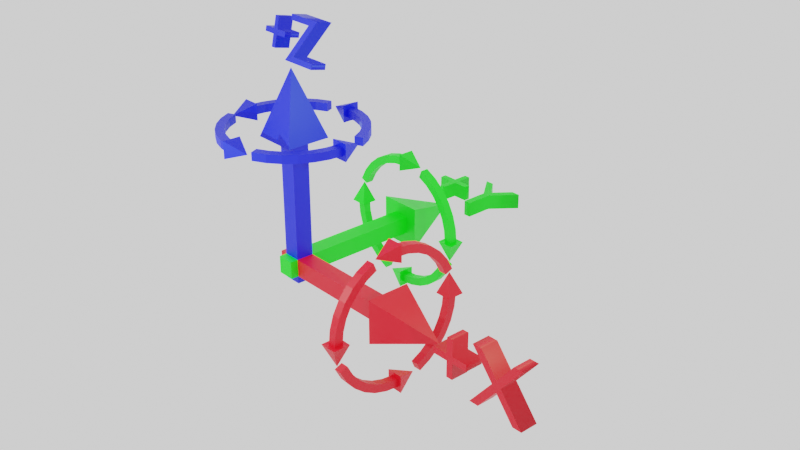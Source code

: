 # Source: blndrCoordTool.blend  (saved by Blender 3.0.42; exported with 4.5.12 LTS)
import bpy
from mathutils import Matrix  # noqa: F401  (used for matrix-valued properties, if any)

bpy.ops.wm.read_factory_settings(use_empty=True)
scene = bpy.context.scene
scene.name = 'Scene'

# ---- collections
col_collection = bpy.data.collections.new('Collection'); scene.collection.children.link(col_collection)

# ---- materials (node trees are filled in below, after node groups)
mat_zaxis = bpy.data.materials.new('zAxis')
mat_zaxis.use_transparent_shadow = False
mat_yaxis = bpy.data.materials.new('yAxis')
mat_yaxis.use_transparent_shadow = False
mat_xaxis = bpy.data.materials.new('xAxis')
mat_xaxis.use_transparent_shadow = False

# ---- material node trees
mat_zaxis.use_nodes = True; mat_zaxis.node_tree.nodes.clear()
_N = mat_zaxis.node_tree.nodes; _L = mat_zaxis.node_tree.links
n0 = _N.new('ShaderNodeBsdfPrincipled'); n0.name = 'Principled BSDF'; n0.location = (10, 300)
n0.distribution = 'GGX'
n0.subsurface_method = 'RANDOM_WALK_SKIN'
n0.inputs[0].default_value = (0.0, 0.006088, 0.8, 1.0)
n0.inputs[3].default_value = 1.45
n0.inputs[27].default_value = (0.0, 0.0, 0.0, 1.0)
n0.inputs[28].default_value = 1.0
n1 = _N.new('ShaderNodeOutputMaterial'); n1.name = 'Material Output'; n1.location = (300, 300)
_L.new(n0.outputs[0], n1.inputs[0])
n1.is_active_output = True
mat_yaxis.use_nodes = True; mat_yaxis.node_tree.nodes.clear()
_N = mat_yaxis.node_tree.nodes; _L = mat_yaxis.node_tree.links
n0 = _N.new('ShaderNodeBsdfPrincipled'); n0.name = 'Principled BSDF'; n0.location = (10, 300)
n0.distribution = 'GGX'
n0.subsurface_method = 'RANDOM_WALK_SKIN'
n0.inputs[0].default_value = (0.0, 0.8, 0.001931, 1.0)
n0.inputs[3].default_value = 1.45
n0.inputs[27].default_value = (0.0, 0.0, 0.0, 1.0)
n0.inputs[28].default_value = 1.0
n1 = _N.new('ShaderNodeOutputMaterial'); n1.name = 'Material Output'; n1.location = (300, 300)
_L.new(n0.outputs[0], n1.inputs[0])
n1.is_active_output = True
mat_xaxis.use_nodes = True; mat_xaxis.node_tree.nodes.clear()
_N = mat_xaxis.node_tree.nodes; _L = mat_xaxis.node_tree.links
n0 = _N.new('ShaderNodeBsdfPrincipled'); n0.name = 'Principled BSDF'; n0.location = (10, 300)
n0.distribution = 'GGX'
n0.subsurface_method = 'RANDOM_WALK_SKIN'
n0.inputs[0].default_value = (0.8, 0.0, 0.01107, 1.0)
n0.inputs[3].default_value = 1.45
n0.inputs[27].default_value = (0.0, 0.0, 0.0, 1.0)
n0.inputs[28].default_value = 1.0
n1 = _N.new('ShaderNodeOutputMaterial'); n1.name = 'Material Output'; n1.location = (300, 300)
_L.new(n0.outputs[0], n1.inputs[0])
n1.is_active_output = True

# ---- world
world_world = bpy.data.worlds.new('World'); scene.world = world_world
world_world.use_nodes = True; world_world.node_tree.nodes.clear()
_N = world_world.node_tree.nodes; _L = world_world.node_tree.links
n0 = _N.new('ShaderNodeOutputWorld'); n0.name = 'World Output'; n0.location = (300, 300)
n1 = _N.new('ShaderNodeBackground'); n1.name = 'Background'; n1.location = (10, 300)
n1.inputs[0].default_value = (0.05088, 0.05088, 0.05088, 1.0)
n2 = _N.new('ShaderNodeBackground'); n2.name = 'Background.001'; n2.location = (110, 300)
n2.inputs[0].default_value = (1.0, 1.0, 1.0, 0.0)
_L.new(n2.outputs[0], n0.inputs[0])
n0.is_active_output = True
world_world.color = (0.05088, 0.05088, 0.05088)
world_world.use_sun_shadow = False
world_world.sun_shadow_jitter_overblur = 0.0

# ---- cameras
cam_camera = bpy.data.cameras.new('Camera')
cam_camera.clip_end = 100.0
cam_camera.ortho_scale = 7.314

# ---- lights
light_light = bpy.data.lights.new('Light', 'POINT')
light_light.color = (0.4969, 1.0, 0.5444)
light_light.transmission_factor = 0.0
light_light.energy = 3000.0
light_light.shadow_soft_size = 0.1
light_light.shadow_maximum_resolution = 0.006
light_light.use_absolute_resolution = True
light_light_001 = bpy.data.lights.new('Light.001', 'POINT')
light_light_001.color = (0.6884, 1.0, 0.9143)
light_light_001.transmission_factor = 0.0
light_light_001.energy = 6000.0
light_light_001.shadow_soft_size = 0.1
light_light_001.shadow_maximum_resolution = 0.006
light_light_001.use_absolute_resolution = True
light_light_002 = bpy.data.lights.new('Light.002', 'POINT')
light_light_002.color = (0.6884, 1.0, 0.9143)
light_light_002.transmission_factor = 0.0
light_light_002.energy = 6000.0
light_light_002.shadow_soft_size = 0.1
light_light_002.shadow_maximum_resolution = 0.006
light_light_002.use_absolute_resolution = True
light_light_003 = bpy.data.lights.new('Light.003', 'POINT')
light_light_003.color = (0.4969, 1.0, 0.5444)
light_light_003.transmission_factor = 0.0
light_light_003.energy = 3000.0
light_light_003.shadow_soft_size = 0.1
light_light_003.shadow_maximum_resolution = 0.006
light_light_003.use_absolute_resolution = True

# ---- meshes
me_cube = bpy.data.meshes.new('Cube')
me_cube.from_pydata([(0.5, 0.5, 1.0), (0.5, 0.5, -1.0), (0.5, -0.5, 1.0), (0.5, -0.5, -1.0), (-0.5, 0.5, 1.0), (-0.5, 0.5, -1.0), (-0.5, -0.5, 1.0), (-0.5, -0.5, -1.0), (0.5, -0.5, 7.721), (-0.5, -0.5, 7.721), (0.5, 0.5, 7.721), (-0.5, 0.5, 7.721), (1.248, -1.248, 7.721), (-1.248, -1.248, 7.721), (1.248, 1.248, 7.721), (-1.248, 1.248, 7.721), (0.0, 0.0, 11.68)], [], [(2, 0, 10, 8), (3, 2, 6, 7), (7, 6, 4, 5), (5, 1, 3, 7), (1, 0, 2, 3), (5, 4, 0, 1), (9, 8, 12, 13), (0, 4, 11, 10), (6, 2, 8, 9), (4, 6, 9, 11), (14, 15, 16), (10, 11, 15, 14), (8, 10, 14, 12), (11, 9, 13, 15), (12, 14, 16), (15, 13, 16), (13, 12, 16)])
_uv = me_cube.uv_layers.new(name='UVMap')
_uv.uv.foreach_set('vector', [0.625, 0.75, 0.625, 0.5, 0.625, 0.5, 0.625, 0.75, 0.375, 0.75, 0.625, 0.75, 0.625, 1.0, 0.375, 1.0, 0.375, 0.0, 0.625, 0.0, 0.625, 0.25, 0.375, 0.25, 0.125, 0.5, 0.375, 0.5, 0.375, 0.75, 0.125, 0.75, 0.375, 0.5, 0.625, 0.5, 0.625, 0.75, 0.375, 0.75, 0.375, 0.25, 0.625, 0.25, 0.625, 0.5, 0.375, 0.5, 0.625, 1.0, 0.625, 0.75, 0.625, 0.75, 0.625, 1.0, 0.625, 0.5, 0.625, 0.25, 0.625, 0.25, 0.625, 0.5, 0.625, 1.0, 0.625, 0.75, 0.625, 0.75, 0.625, 1.0, 0.625, 0.25, 0.625, 0.0, 0.625, 0.0, 0.625, 0.25, 0.625, 0.5, 0.625, 0.25, 0.625, 0.5, 0.625, 0.5, 0.625, 0.25, 0.625, 0.25, 0.625, 0.5, 0.625, 0.75, 0.625, 0.5, 0.625, 0.5, 0.625, 0.75, 0.625, 0.25, 0.625, 0.0, 0.625, 0.0, 0.625, 0.25, 0.625, 0.75, 0.625, 0.5, 0.625, 0.75, 0.625, 0.25, 0.625, 0.0, 0.625, 0.25, 0.625, 1.0, 0.625, 0.75, 0.625, 1.0])
me_cube.materials.append(mat_zaxis)
me_cube.use_remesh_preserve_volume = False
me_cube.use_remesh_preserve_attributes = False
me_cube.use_mirror_vertex_groups = False
me_cube.update()
me_cube_001 = bpy.data.meshes.new('Cube.001')
me_cube_001.from_pydata([(0.5, 0.5, 1.0), (0.5, 0.5, -1.0), (0.5, -0.5, 1.0), (0.5, -0.5, -1.0), (-0.5, 0.5, 1.0), (-0.5, 0.5, -1.0), (-0.5, -0.5, 1.0), (-0.5, -0.5, -1.0), (0.5, -0.5, 7.721), (-0.5, -0.5, 7.721), (0.5, 0.5, 7.721), (-0.5, 0.5, 7.721), (1.248, -1.248, 7.721), (-1.248, -1.248, 7.721), (1.248, 1.248, 7.721), (-1.248, 1.248, 7.721), (0.0, -1.556e-07, 11.68)], [], [(2, 0, 10, 8), (3, 2, 6, 7), (7, 6, 4, 5), (5, 1, 3, 7), (1, 0, 2, 3), (5, 4, 0, 1), (9, 8, 12, 13), (0, 4, 11, 10), (6, 2, 8, 9), (4, 6, 9, 11), (14, 15, 16), (10, 11, 15, 14), (8, 10, 14, 12), (11, 9, 13, 15), (12, 14, 16), (15, 13, 16), (13, 12, 16)])
_uv = me_cube_001.uv_layers.new(name='UVMap')
_uv.uv.foreach_set('vector', [0.625, 0.75, 0.625, 0.5, 0.625, 0.5, 0.625, 0.75, 0.375, 0.75, 0.625, 0.75, 0.625, 1.0, 0.375, 1.0, 0.375, 0.0, 0.625, 0.0, 0.625, 0.25, 0.375, 0.25, 0.125, 0.5, 0.375, 0.5, 0.375, 0.75, 0.125, 0.75, 0.375, 0.5, 0.625, 0.5, 0.625, 0.75, 0.375, 0.75, 0.375, 0.25, 0.625, 0.25, 0.625, 0.5, 0.375, 0.5, 0.625, 1.0, 0.625, 0.75, 0.625, 0.75, 0.625, 1.0, 0.625, 0.5, 0.625, 0.25, 0.625, 0.25, 0.625, 0.5, 0.625, 1.0, 0.625, 0.75, 0.625, 0.75, 0.625, 1.0, 0.625, 0.25, 0.625, 0.0, 0.625, 0.0, 0.625, 0.25, 0.625, 0.5, 0.625, 0.25, 0.625, 0.5, 0.625, 0.5, 0.625, 0.25, 0.625, 0.25, 0.625, 0.5, 0.625, 0.75, 0.625, 0.5, 0.625, 0.5, 0.625, 0.75, 0.625, 0.25, 0.625, 0.0, 0.625, 0.0, 0.625, 0.25, 0.625, 0.75, 0.625, 0.5, 0.625, 0.75, 0.625, 0.25, 0.625, 0.0, 0.625, 0.25, 0.625, 1.0, 0.625, 0.75, 0.625, 1.0])
me_cube_001.materials.append(mat_yaxis)
me_cube_001.use_remesh_preserve_volume = False
me_cube_001.use_remesh_preserve_attributes = False
me_cube_001.use_mirror_vertex_groups = False
me_cube_001.update()
me_cube_002 = bpy.data.meshes.new('Cube.002')
me_cube_002.from_pydata([(0.5, 0.5, 1.0), (0.5, 0.5, -1.0), (0.5, -0.5, 1.0), (0.5, -0.5, -1.0), (-0.5, 0.5, 1.0), (-0.5, 0.5, -1.0), (-0.5, -0.5, 1.0), (-0.5, -0.5, -1.0), (0.5, -0.5, 7.721), (-0.5, -0.5, 7.721), (0.5, 0.5, 7.721), (-0.5, 0.5, 7.721), (1.248, -1.248, 7.721), (-1.248, -1.248, 7.721), (1.248, 1.248, 7.721), (-1.248, 1.248, 7.721), (-1.627e-07, -1.556e-07, 11.68)], [], [(2, 0, 10, 8), (3, 2, 6, 7), (7, 6, 4, 5), (5, 1, 3, 7), (1, 0, 2, 3), (5, 4, 0, 1), (9, 8, 12, 13), (0, 4, 11, 10), (6, 2, 8, 9), (4, 6, 9, 11), (14, 15, 16), (10, 11, 15, 14), (8, 10, 14, 12), (11, 9, 13, 15), (12, 14, 16), (15, 13, 16), (13, 12, 16)])
_uv = me_cube_002.uv_layers.new(name='UVMap')
_uv.uv.foreach_set('vector', [0.3881, 0.2732, 0.3881, 0.1822, 0.9998, 0.1822, 0.9998, 0.2732, 0.3881, 0.3646, 0.5701, 0.3646, 0.5701, 0.4556, 0.3881, 0.4556, 0.3881, 0.4556, 0.5701, 0.4556, 0.5701, 0.5466, 0.3881, 0.5466, 0.5704, 0.592, 0.6614, 0.592, 0.6614, 0.683, 0.5704, 0.683, 0.3881, 0.6376, 0.5701, 0.6376, 0.5701, 0.7286, 0.3881, 0.7286, 0.3881, 0.5466, 0.5701, 0.5466, 0.5701, 0.6376, 0.3881, 0.6376, 0.6385, 0.4326, 0.6385, 0.5236, 0.5704, 0.5917, 0.5704, 0.3646, 0.3881, 0.1822, 0.3881, 0.09118, 0.9998, 0.09118, 0.9998, 0.1822, 0.3881, 0.3642, 0.3881, 0.2732, 0.9998, 0.2732, 0.9998, 0.3642, 0.3881, 0.09118, 0.3881, 0.0001556, 0.9998, 0.0001561, 0.9998, 0.09118, 0.02498, 0.2402, 0.1703, 0.06559, 0.3877, 0.3943, 0.7295, 0.5236, 0.7295, 0.4326, 0.7975, 0.3646, 0.7975, 0.5917, 0.6385, 0.5236, 0.7295, 0.5236, 0.7975, 0.5917, 0.5704, 0.5917, 0.7295, 0.4326, 0.6385, 0.4326, 0.5704, 0.3646, 0.7975, 0.3646, 0.0001556, 0.4659, 0.02498, 0.2402, 0.3877, 0.3943, 0.1703, 0.06559, 0.3877, 0.0001556, 0.3877, 0.3943, 0.104, 0.6679, 0.0001556, 0.4659, 0.3877, 0.3943])
me_cube_002.materials.append(mat_xaxis)
me_cube_002.use_remesh_preserve_volume = False
me_cube_002.use_remesh_preserve_attributes = False
me_cube_002.use_mirror_vertex_groups = False
me_cube_002.update()
me_text = bpy.data.meshes.new('Text')
me_text.from_pydata([(1.29, 0.0, 0.11), (1.172, 0.0, 0.11), (0.94, 0.282, 0.11), (0.705, 0.0, 0.11), (0.586, 0.0, 0.11), (0.88, 0.353, 0.11), (0.607, 0.682, 0.11), (0.726, 0.682, 0.11), (0.94, 0.422, 0.11), (1.153, 0.682, 0.11), (1.271, 0.682, 0.11), (0.999, 0.353, 0.11), (0.333, 0.394, 0.11), (0.528, 0.394, 0.11), (0.528, 0.312, 0.11), (0.333, 0.312, 0.11), (0.333, 0.117, 0.11), (0.251, 0.117, 0.11), (0.251, 0.312, 0.11), (0.056, 0.312, 0.11), (0.056, 0.394, 0.11), (0.251, 0.394, 0.11), (0.251, 0.589, 0.11), (0.333, 0.589, 0.11), (1.29, 0.0, -0.11), (1.172, 0.0, -0.11), (0.94, 0.282, -0.11), (0.705, 0.0, -0.11), (0.586, 0.0, -0.11), (0.88, 0.353, -0.11), (0.607, 0.682, -0.11), (0.726, 0.682, -0.11), (0.94, 0.422, -0.11), (1.153, 0.682, -0.11), (1.271, 0.682, -0.11), (0.999, 0.353, -0.11), (0.333, 0.394, -0.11), (0.528, 0.394, -0.11), (0.528, 0.312, -0.11), (0.333, 0.312, -0.11), (0.333, 0.117, -0.11), (0.251, 0.117, -0.11), (0.251, 0.312, -0.11), (0.056, 0.312, -0.11), (0.056, 0.394, -0.11), (0.251, 0.394, -0.11), (0.251, 0.589, -0.11), (0.333, 0.589, -0.11), (0.333, 0.394, -0.11), (0.333, 0.394, 0.11), (0.528, 0.394, -0.11), (0.528, 0.394, 0.11), (0.528, 0.312, -0.11), (0.528, 0.312, 0.11), (0.333, 0.312, -0.11), (0.333, 0.312, 0.11), (0.333, 0.117, -0.11), (0.333, 0.117, 0.11), (0.251, 0.117, -0.11), (0.251, 0.117, 0.11), (0.251, 0.312, -0.11), (0.251, 0.312, 0.11), (0.056, 0.312, -0.11), (0.056, 0.312, 0.11), (0.056, 0.394, -0.11), (0.056, 0.394, 0.11), (0.251, 0.394, -0.11), (0.251, 0.394, 0.11), (0.251, 0.589, -0.11), (0.251, 0.589, 0.11), (0.333, 0.589, -0.11), (0.333, 0.589, 0.11), (1.29, 0.0, -0.11), (1.29, 0.0, 0.11), (1.172, 0.0, -0.11), (1.172, 0.0, 0.11), (0.94, 0.282, -0.11), (0.94, 0.282, 0.11), (0.705, 0.0, -0.11), (0.705, 0.0, 0.11), (0.586, 0.0, -0.11), (0.586, 0.0, 0.11), (0.88, 0.353, -0.11), (0.88, 0.353, 0.11), (0.607, 0.682, -0.11), (0.607, 0.682, 0.11), (0.726, 0.682, -0.11), (0.726, 0.682, 0.11), (0.94, 0.422, -0.11), (0.94, 0.422, 0.11), (1.153, 0.682, -0.11), (1.153, 0.682, 0.11), (1.271, 0.682, -0.11), (1.271, 0.682, 0.11), (0.999, 0.353, -0.11), (0.999, 0.353, 0.11)], [], [(5, 7, 6), (5, 8, 7), (8, 10, 9), (8, 11, 10), (5, 11, 8), (4, 11, 5), (4, 2, 11), (2, 0, 11), (4, 3, 2), (1, 0, 2), (21, 23, 22), (21, 12, 23), (19, 21, 20), (19, 12, 21), (19, 13, 12), (19, 14, 13), (18, 14, 19), (17, 15, 18), (15, 14, 18), (17, 16, 15), (29, 30, 31), (29, 31, 32), (32, 33, 34), (32, 34, 35), (29, 32, 35), (28, 29, 35), (28, 35, 26), (26, 35, 24), (28, 26, 27), (25, 26, 24), (45, 46, 47), (45, 47, 36), (43, 44, 45), (43, 45, 36), (43, 36, 37), (43, 37, 38), (42, 43, 38), (41, 42, 39), (39, 42, 38), (41, 39, 40), (49, 51, 50, 48), (51, 53, 52, 50), (53, 55, 54, 52), (55, 57, 56, 54), (57, 59, 58, 56), (59, 61, 60, 58), (61, 63, 62, 60), (63, 65, 64, 62), (65, 67, 66, 64), (67, 69, 68, 66), (69, 71, 70, 68), (71, 49, 48, 70), (73, 75, 74, 72), (75, 77, 76, 74), (77, 79, 78, 76), (79, 81, 80, 78), (81, 83, 82, 80), (83, 85, 84, 82), (85, 87, 86, 84), (87, 89, 88, 86), (89, 91, 90, 88), (91, 93, 92, 90), (93, 95, 94, 92), (95, 73, 72, 94)])
me_text.polygons.foreach_set('use_smooth', [0, 0, 0, 0, 0, 0, 0, 0, 0, 0, 0, 0, 0, 0, 0, 0, 0, 0, 0, 0, 0, 0, 0, 0, 0, 0, 0, 0, 0, 0, 0, 0, 0, 0, 0, 0, 0, 0, 0, 0, 1, 1, 1, 1, 1, 1, 1, 1, 1, 1, 1, 1, 1, 1, 1, 1, 1, 1, 1, 1, 1, 1, 1, 1])
_uv = me_text.uv_layers.new(name='UVMap')
_uv.uv.foreach_set('vector', [0.6598, 0.5625, 0.5076, 0.4913, 0.5076, 0.4362, 0.6598, 0.5625, 0.6278, 0.5903, 0.5076, 0.4913, 0.6278, 0.5903, 0.5076, 0.7434, 0.5076, 0.6888, 0.6278, 0.5903, 0.6598, 0.6176, 0.5076, 0.7434, 0.6598, 0.5625, 0.6598, 0.6176, 0.6278, 0.5903, 0.8231, 0.4265, 0.6598, 0.6176, 0.6598, 0.5625, 0.8231, 0.4265, 0.6926, 0.5903, 0.6598, 0.6176, 0.6926, 0.5903, 0.8231, 0.7522, 0.6598, 0.6176, 0.8231, 0.4265, 0.8231, 0.4816, 0.6926, 0.5903, 0.8231, 0.6976, 0.8231, 0.7522, 0.6926, 0.5903, 0.6022, 0.9058, 0.6833, 0.9389, 0.6593, 0.9628, 0.6022, 0.9058, 0.6262, 0.8818, 0.6833, 0.9389, 0.5212, 0.9389, 0.6022, 0.9058, 0.5452, 0.9628, 0.5212, 0.9389, 0.6262, 0.8818, 0.6022, 0.9058, 0.5212, 0.9389, 0.6833, 0.8248, 0.6262, 0.8818, 0.5212, 0.9389, 0.6593, 0.8008, 0.6833, 0.8248, 0.5896, 0.8692, 0.6593, 0.8008, 0.5212, 0.9389, 0.5076, 0.7871, 0.6242, 0.8347, 0.5896, 0.8692, 0.6242, 0.8347, 0.6593, 0.8008, 0.5896, 0.8692, 0.5076, 0.7871, 0.5421, 0.7526, 0.6242, 0.8347, 0.1635, 0.8101, 0.3157, 0.6838, 0.3157, 0.7389, 0.1635, 0.8101, 0.3157, 0.7389, 0.1954, 0.8379, 0.1954, 0.8379, 0.3157, 0.9364, 0.3157, 0.991, 0.1954, 0.8379, 0.3157, 0.991, 0.1635, 0.8652, 0.1635, 0.8101, 0.1954, 0.8379, 0.1635, 0.8652, 0.0002028, 0.6741, 0.1635, 0.8101, 0.1635, 0.8652, 0.0002028, 0.6741, 0.1635, 0.8652, 0.1307, 0.8379, 0.1307, 0.8379, 0.1635, 0.8652, 0.0001987, 0.9998, 0.0002028, 0.6741, 0.1307, 0.8379, 0.0002027, 0.7291, 0.0001987, 0.9452, 0.1307, 0.8379, 0.0001987, 0.9998, 0.4108, 0.7311, 0.4679, 0.6741, 0.4918, 0.6981, 0.4108, 0.7311, 0.4918, 0.6981, 0.4348, 0.7551, 0.3298, 0.6981, 0.3538, 0.6741, 0.4108, 0.7311, 0.3298, 0.6981, 0.4108, 0.7311, 0.4348, 0.7551, 0.3298, 0.6981, 0.4348, 0.7551, 0.4918, 0.8121, 0.3298, 0.6981, 0.4918, 0.8121, 0.4679, 0.8361, 0.3982, 0.7677, 0.3298, 0.6981, 0.4679, 0.8361, 0.3161, 0.8498, 0.3982, 0.7677, 0.4327, 0.8022, 0.4327, 0.8022, 0.3982, 0.7677, 0.4679, 0.8361, 0.3161, 0.8498, 0.4327, 0.8022, 0.3507, 0.8843, 0.661, 0.0001987, 0.8051, 0.04413, 0.7376, 0.1271, 0.6855, 0.1176, 0.8051, 0.04413, 0.8415, 0.0964, 0.7435, 0.156, 0.7376, 0.1271, 0.8415, 0.0964, 0.8415, 0.2245, 0.7177, 0.2059, 0.7435, 0.156, 0.8415, 0.2245, 0.8384, 0.3086, 0.7753, 0.2843, 0.7177, 0.2059, 0.8384, 0.3086, 0.8189, 0.3444, 0.7638, 0.296, 0.7753, 0.2843, 0.8189, 0.3444, 0.7209, 0.3912, 0.6876, 0.2598, 0.7638, 0.296, 0.7209, 0.3912, 0.6283, 0.4261, 0.6465, 0.3291, 0.6876, 0.2598, 0.6283, 0.4261, 0.5676, 0.4064, 0.6226, 0.3148, 0.6465, 0.3291, 0.5676, 0.4064, 0.5091, 0.2653, 0.65, 0.2501, 0.6226, 0.3148, 0.5091, 0.2653, 0.5076, 0.1411, 0.6153, 0.1731, 0.65, 0.2501, 0.5076, 0.1411, 0.5356, 0.08311, 0.6305, 0.1499, 0.6153, 0.1731, 0.5356, 0.08311, 0.661, 0.0001987, 0.6855, 0.1176, 0.6305, 0.1499, 0.4312, 0.2227, 0.3643, 0.1793, 0.4767, 0.1336, 0.5072, 0.1938, 0.3643, 0.1793, 0.3203, 0.08099, 0.3518, 0.0001987, 0.4767, 0.1336, 0.3203, 0.08099, 0.252, 0.08151, 0.2033, 0.02418, 0.3518, 0.0001987, 0.252, 0.08151, 0.2353, 0.1038, 0.1684, 0.06462, 0.2033, 0.02418, 0.2353, 0.1038, 0.2279, 0.359, 0.09082, 0.3057, 0.1684, 0.06462, 0.2279, 0.359, 0.1174, 0.4874, 0.0001987, 0.6087, 0.09082, 0.3057, 0.1174, 0.4874, 0.1714, 0.5127, 0.1183, 0.6737, 0.0001987, 0.6087, 0.1714, 0.5127, 0.2464, 0.4354, 0.2483, 0.6186, 0.1183, 0.6737, 0.2464, 0.4354, 0.4083, 0.5666, 0.4518, 0.655, 0.2483, 0.6186, 0.4083, 0.5666, 0.4337, 0.557, 0.5072, 0.5946, 0.4518, 0.655, 0.4337, 0.557, 0.31, 0.365, 0.4507, 0.3822, 0.5072, 0.5946, 0.31, 0.365, 0.4312, 0.2227, 0.5072, 0.1938, 0.4507, 0.3822])
me_text.materials.append(mat_xaxis)
me_text.use_remesh_fix_poles = True
me_text.use_remesh_preserve_attributes = False
me_text.update()
me_text_001 = bpy.data.meshes.new('Text.001')
me_text_001.from_pydata([(0.627, 0.682, 0.13), (1.215, 0.682, 0.13), (0.781, 0.088, 0.13), (1.215, 0.088, 0.13), (1.215, 0.0, 0.13), (0.6, 0.0, 0.13), (1.034, 0.594, 0.13), (0.627, 0.594, 0.13), (0.333, 0.394, 0.13), (0.528, 0.394, 0.13), (0.528, 0.312, 0.13), (0.333, 0.312, 0.13), (0.333, 0.117, 0.13), (0.251, 0.117, 0.13), (0.251, 0.312, 0.13), (0.056, 0.312, 0.13), (0.056, 0.394, 0.13), (0.251, 0.394, 0.13), (0.251, 0.589, 0.13), (0.333, 0.589, 0.13), (0.627, 0.682, -0.13), (1.215, 0.682, -0.13), (0.781, 0.088, -0.13), (1.215, 0.088, -0.13), (1.215, 0.0, -0.13), (0.6, 0.0, -0.13), (1.034, 0.594, -0.13), (0.627, 0.594, -0.13), (0.333, 0.394, -0.13), (0.528, 0.394, -0.13), (0.528, 0.312, -0.13), (0.333, 0.312, -0.13), (0.333, 0.117, -0.13), (0.251, 0.117, -0.13), (0.251, 0.312, -0.13), (0.056, 0.312, -0.13), (0.056, 0.394, -0.13), (0.251, 0.394, -0.13), (0.251, 0.589, -0.13), (0.333, 0.589, -0.13), (0.333, 0.394, -0.13), (0.333, 0.394, 0.13), (0.528, 0.394, -0.13), (0.528, 0.394, 0.13), (0.528, 0.312, -0.13), (0.528, 0.312, 0.13), (0.333, 0.312, -0.13), (0.333, 0.312, 0.13), (0.333, 0.117, -0.13), (0.333, 0.117, 0.13), (0.251, 0.117, -0.13), (0.251, 0.117, 0.13), (0.251, 0.312, -0.13), (0.251, 0.312, 0.13), (0.056, 0.312, -0.13), (0.056, 0.312, 0.13), (0.056, 0.394, -0.13), (0.056, 0.394, 0.13), (0.251, 0.394, -0.13), (0.251, 0.394, 0.13), (0.251, 0.589, -0.13), (0.251, 0.589, 0.13), (0.333, 0.589, -0.13), (0.333, 0.589, 0.13), (0.627, 0.682, -0.13), (0.627, 0.682, 0.13), (1.215, 0.682, -0.13), (1.215, 0.682, 0.13), (0.781, 0.088, -0.13), (0.781, 0.088, 0.13), (1.215, 0.088, -0.13), (1.215, 0.088, 0.13), (1.215, 0.0, -0.13), (1.215, 0.0, 0.13), (0.6, 0.0, -0.13), (0.6, 0.0, 0.13), (1.034, 0.594, -0.13), (1.034, 0.594, 0.13), (0.627, 0.594, -0.13), (0.627, 0.594, 0.13)], [], [(7, 1, 0), (7, 6, 1), (6, 2, 1), (5, 2, 6), (5, 3, 2), (5, 4, 3), (17, 19, 18), (17, 8, 19), (15, 17, 16), (15, 8, 17), (15, 9, 8), (15, 10, 9), (14, 10, 15), (13, 11, 14), (11, 10, 14), (13, 12, 11), (27, 20, 21), (27, 21, 26), (26, 21, 22), (25, 26, 22), (25, 22, 23), (25, 23, 24), (37, 38, 39), (37, 39, 28), (35, 36, 37), (35, 37, 28), (35, 28, 29), (35, 29, 30), (34, 35, 30), (33, 34, 31), (31, 34, 30), (33, 31, 32), (41, 43, 42, 40), (43, 45, 44, 42), (45, 47, 46, 44), (47, 49, 48, 46), (49, 51, 50, 48), (51, 53, 52, 50), (53, 55, 54, 52), (55, 57, 56, 54), (57, 59, 58, 56), (59, 61, 60, 58), (61, 63, 62, 60), (63, 41, 40, 62), (65, 67, 66, 64), (67, 69, 68, 66), (69, 71, 70, 68), (71, 73, 72, 70), (73, 75, 74, 72), (75, 77, 76, 74), (77, 79, 78, 76), (79, 65, 64, 78)])
me_text_001.polygons.foreach_set('use_smooth', [0, 0, 0, 0, 0, 0, 0, 0, 0, 0, 0, 0, 0, 0, 0, 0, 0, 0, 0, 0, 0, 0, 0, 0, 0, 0, 0, 0, 0, 0, 0, 0, 1, 1, 1, 1, 1, 1, 1, 1, 1, 1, 1, 1, 1, 1, 1, 1, 1, 1, 1, 1])
_uv = me_text_001.uv_layers.new(name='UVMap')
_uv.uv.foreach_set('vector', [1.0, 0.0, 0.1429, 0.0, 0.0, 0.0, 1.0, 0.0, 0.8571, 0.0, 0.1429, 0.0, 0.8571, 0.0, 0.2857, 0.0, 0.1429, 0.0, 0.7143, 0.0, 0.2857, 0.0, 0.8571, 0.0, 0.7143, 0.0, 0.4286, 0.0, 0.2857, 0.0, 0.7143, 0.0, 0.5714, 0.0, 0.4286, 0.0, 0.8182, 0.0, 1.0, 0.0, 0.9091, 0.0, 0.8182, 0.0, 0.0, 0.0, 1.0, 0.0, 0.6364, 0.0, 0.8182, 0.0, 0.7273, 0.0, 0.6364, 0.0, 0.0, 0.0, 0.8182, 0.0, 0.6364, 0.0, 0.09091, 0.0, 0.0, 0.0, 0.6364, 0.0, 0.1818, 0.0, 0.09091, 0.0, 0.5455, 0.0, 0.1818, 0.0, 0.6364, 0.0, 0.4545, 0.0, 0.2727, 0.0, 0.5455, 0.0, 0.2727, 0.0, 0.1818, 0.0, 0.5455, 0.0, 0.4545, 0.0, 0.3636, 0.0, 0.2727, 0.0, 1.0, 0.0, 0.0, 0.0, 0.1429, 0.0, 1.0, 0.0, 0.1429, 0.0, 0.8571, 0.0, 0.8571, 0.0, 0.1429, 0.0, 0.2857, 0.0, 0.7143, 0.0, 0.8571, 0.0, 0.2857, 0.0, 0.7143, 0.0, 0.2857, 0.0, 0.4286, 0.0, 0.7143, 0.0, 0.4286, 0.0, 0.5714, 0.0, 0.8182, 0.0, 0.9091, 0.0, 1.0, 0.0, 0.8182, 0.0, 1.0, 0.0, 0.0, 0.0, 0.6364, 0.0, 0.7273, 0.0, 0.8182, 0.0, 0.6364, 0.0, 0.8182, 0.0, 0.0, 0.0, 0.6364, 0.0, 0.0, 0.0, 0.09091, 0.0, 0.6364, 0.0, 0.09091, 0.0, 0.1818, 0.0, 0.5455, 0.0, 0.6364, 0.0, 0.1818, 0.0, 0.4545, 0.0, 0.5455, 0.0, 0.2727, 0.0, 0.2727, 0.0, 0.5455, 0.0, 0.1818, 0.0, 0.4545, 0.0, 0.2727, 0.0, 0.3636, 0.0, 0.0, 1.0, 0.08333, 1.0, 0.08333, 0.0, 0.0, 0.0, 0.08333, 1.0, 0.1667, 1.0, 0.1667, 0.0, 0.08333, 0.0, 0.1667, 1.0, 0.25, 1.0, 0.25, 0.0, 0.1667, 0.0, 0.25, 1.0, 0.3333, 1.0, 0.3333, 0.0, 0.25, 0.0, 0.3333, 1.0, 0.4167, 1.0, 0.4167, 0.0, 0.3333, 0.0, 0.4167, 1.0, 0.5, 1.0, 0.5, 0.0, 0.4167, 0.0, 0.5, 1.0, 0.5833, 1.0, 0.5833, 0.0, 0.5, 0.0, 0.5833, 1.0, 0.6667, 1.0, 0.6667, 0.0, 0.5833, 0.0, 0.6667, 1.0, 0.75, 1.0, 0.75, 0.0, 0.6667, 0.0, 0.75, 1.0, 0.8333, 1.0, 0.8333, 0.0, 0.75, 0.0, 0.8333, 1.0, 0.9167, 1.0, 0.9167, 0.0, 0.8333, 0.0, 0.9167, 1.0, 1.0, 1.0, 1.0, 0.0, 0.9167, 0.0, 0.0, 1.0, 0.125, 1.0, 0.125, 0.0, 0.0, 0.0, 0.125, 1.0, 0.25, 1.0, 0.25, 0.0, 0.125, 0.0, 0.25, 1.0, 0.375, 1.0, 0.375, 0.0, 0.25, 0.0, 0.375, 1.0, 0.5, 1.0, 0.5, 0.0, 0.375, 0.0, 0.5, 1.0, 0.625, 1.0, 0.625, 0.0, 0.5, 0.0, 0.625, 1.0, 0.75, 1.0, 0.75, 0.0, 0.625, 0.0, 0.75, 1.0, 0.875, 1.0, 0.875, 0.0, 0.75, 0.0, 0.875, 1.0, 1.0, 1.0, 1.0, 0.0, 0.875, 0.0])
me_text_001.materials.append(mat_zaxis)
me_text_001.use_remesh_fix_poles = True
me_text_001.use_remesh_preserve_attributes = False
me_text_001.update()
me_text_002 = bpy.data.meshes.new('Text.002')
me_text_002.from_pydata([(1.188, 0.682, 0.1), (0.935, 0.36, 0.1), (0.935, 0.0, 0.1), (0.837, 0.0, 0.1), (0.837, 0.361, 0.1), (0.584, 0.682, 0.1), (0.702, 0.682, 0.1), (0.885, 0.447, 0.1), (1.07, 0.682, 0.1), (0.333, 0.394, 0.1), (0.528, 0.394, 0.1), (0.528, 0.312, 0.1), (0.333, 0.312, 0.1), (0.333, 0.117, 0.1), (0.251, 0.117, 0.1), (0.251, 0.312, 0.1), (0.056, 0.312, 0.1), (0.056, 0.394, 0.1), (0.251, 0.394, 0.1), (0.251, 0.589, 0.1), (0.333, 0.589, 0.1), (1.188, 0.682, -0.1), (0.935, 0.36, -0.1), (0.935, 0.0, -0.1), (0.837, 0.0, -0.1), (0.837, 0.361, -0.1), (0.584, 0.682, -0.1), (0.702, 0.682, -0.1), (0.885, 0.447, -0.1), (1.07, 0.682, -0.1), (0.333, 0.394, -0.1), (0.528, 0.394, -0.1), (0.528, 0.312, -0.1), (0.333, 0.312, -0.1), (0.333, 0.117, -0.1), (0.251, 0.117, -0.1), (0.251, 0.312, -0.1), (0.056, 0.312, -0.1), (0.056, 0.394, -0.1), (0.251, 0.394, -0.1), (0.251, 0.589, -0.1), (0.333, 0.589, -0.1), (0.333, 0.394, -0.1), (0.333, 0.394, 0.1), (0.528, 0.394, -0.1), (0.528, 0.394, 0.1), (0.528, 0.312, -0.1), (0.528, 0.312, 0.1), (0.333, 0.312, -0.1), (0.333, 0.312, 0.1), (0.333, 0.117, -0.1), (0.333, 0.117, 0.1), (0.251, 0.117, -0.1), (0.251, 0.117, 0.1), (0.251, 0.312, -0.1), (0.251, 0.312, 0.1), (0.056, 0.312, -0.1), (0.056, 0.312, 0.1), (0.056, 0.394, -0.1), (0.056, 0.394, 0.1), (0.251, 0.394, -0.1), (0.251, 0.394, 0.1), (0.251, 0.589, -0.1), (0.251, 0.589, 0.1), (0.333, 0.589, -0.1), (0.333, 0.589, 0.1), (1.188, 0.682, -0.1), (1.188, 0.682, 0.1), (0.935, 0.36, -0.1), (0.935, 0.36, 0.1), (0.935, 0.0, -0.1), (0.935, 0.0, 0.1), (0.837, 0.0, -0.1), (0.837, 0.0, 0.1), (0.837, 0.361, -0.1), (0.837, 0.361, 0.1), (0.584, 0.682, -0.1), (0.584, 0.682, 0.1), (0.702, 0.682, -0.1), (0.702, 0.682, 0.1), (0.885, 0.447, -0.1), (0.885, 0.447, 0.1), (1.07, 0.682, -0.1), (1.07, 0.682, 0.1)], [], [(4, 6, 5), (4, 7, 6), (7, 0, 8), (7, 1, 0), (4, 1, 7), (3, 1, 4), (3, 2, 1), (18, 20, 19), (18, 9, 20), (16, 18, 17), (16, 9, 18), (16, 10, 9), (16, 11, 10), (15, 11, 16), (14, 12, 15), (12, 11, 15), (14, 13, 12), (25, 26, 27), (25, 27, 28), (28, 29, 21), (28, 21, 22), (25, 28, 22), (24, 25, 22), (24, 22, 23), (39, 40, 41), (39, 41, 30), (37, 38, 39), (37, 39, 30), (37, 30, 31), (37, 31, 32), (36, 37, 32), (35, 36, 33), (33, 36, 32), (35, 33, 34), (43, 45, 44, 42), (45, 47, 46, 44), (47, 49, 48, 46), (49, 51, 50, 48), (51, 53, 52, 50), (53, 55, 54, 52), (55, 57, 56, 54), (57, 59, 58, 56), (59, 61, 60, 58), (61, 63, 62, 60), (63, 65, 64, 62), (65, 43, 42, 64), (67, 69, 68, 66), (69, 71, 70, 68), (71, 73, 72, 70), (73, 75, 74, 72), (75, 77, 76, 74), (77, 79, 78, 76), (79, 81, 80, 78), (81, 83, 82, 80), (83, 67, 66, 82)])
me_text_002.polygons.foreach_set('use_smooth', [0, 0, 0, 0, 0, 0, 0, 0, 0, 0, 0, 0, 0, 0, 0, 0, 0, 0, 0, 0, 0, 0, 0, 0, 0, 0, 0, 0, 0, 0, 0, 0, 0, 0, 1, 1, 1, 1, 1, 1, 1, 1, 1, 1, 1, 1, 1, 1, 1, 1, 1, 1, 1, 1, 1])
_uv = me_text_002.uv_layers.new(name='UVMap')
_uv.uv.foreach_set('vector', [0.19, 0.8668, 0.3588, 0.9377, 0.3588, 0.9998, 0.19, 0.8668, 0.2353, 0.8415, 0.3588, 0.9377, 0.2353, 0.8415, 0.3588, 0.6822, 0.3588, 0.7442, 0.2353, 0.8415, 0.1895, 0.8152, 0.3588, 0.6822, 0.19, 0.8668, 0.1895, 0.8152, 0.2353, 0.8415, 0.0002061, 0.8668, 0.1895, 0.8152, 0.19, 0.8668, 0.0002061, 0.8668, 0.0002061, 0.8152, 0.1895, 0.8152, 0.8577, 0.4137, 0.9498, 0.4512, 0.9225, 0.4785, 0.8577, 0.4137, 0.8849, 0.3864, 0.9498, 0.4512, 0.7656, 0.4512, 0.8577, 0.4137, 0.7929, 0.4785, 0.7656, 0.4512, 0.8849, 0.3864, 0.8577, 0.4137, 0.7656, 0.4512, 0.9498, 0.3216, 0.8849, 0.3864, 0.7656, 0.4512, 0.9225, 0.2943, 0.9498, 0.3216, 0.8434, 0.3721, 0.9225, 0.2943, 0.7656, 0.4512, 0.7501, 0.2788, 0.8826, 0.3329, 0.8434, 0.3721, 0.8826, 0.3329, 0.9225, 0.2943, 0.8434, 0.3721, 0.7501, 0.2788, 0.7893, 0.2396, 0.8826, 0.3329, 0.5925, 0.6555, 0.7613, 0.5225, 0.7613, 0.5845, 0.5925, 0.6555, 0.7613, 0.5845, 0.6377, 0.6808, 0.6377, 0.6808, 0.7613, 0.778, 0.7613, 0.8401, 0.6377, 0.6808, 0.7613, 0.8401, 0.5919, 0.707, 0.5925, 0.6555, 0.6377, 0.6808, 0.5919, 0.707, 0.4026, 0.6555, 0.5925, 0.6555, 0.5919, 0.707, 0.4026, 0.6555, 0.5919, 0.707, 0.4026, 0.707, 0.8577, 0.06504, 0.9225, 0.0002061, 0.9498, 0.02747, 0.8577, 0.06504, 0.9498, 0.02747, 0.8849, 0.0923, 0.7656, 0.02747, 0.7929, 0.0002065, 0.8577, 0.06504, 0.7656, 0.02747, 0.8577, 0.06504, 0.8849, 0.0923, 0.7656, 0.02747, 0.8849, 0.0923, 0.9498, 0.1571, 0.7656, 0.02747, 0.9498, 0.1571, 0.9225, 0.1844, 0.8434, 0.1066, 0.7656, 0.02747, 0.9225, 0.1844, 0.7501, 0.1999, 0.8434, 0.1066, 0.8826, 0.1458, 0.8826, 0.1458, 0.8434, 0.1066, 0.9225, 0.1844, 0.7501, 0.1999, 0.8826, 0.1458, 0.7893, 0.2391, 0.5839, 0.4184, 0.6325, 0.3817, 0.7126, 0.4439, 0.6018, 0.5221, 0.6325, 0.3817, 0.6485, 0.3615, 0.7405, 0.3917, 0.7126, 0.4439, 0.6485, 0.3615, 0.611, 0.2707, 0.7497, 0.2793, 0.7405, 0.3917, 0.611, 0.2707, 0.6481, 0.1849, 0.7497, 0.1255, 0.7497, 0.2793, 0.6481, 0.1849, 0.6306, 0.1588, 0.7138, 0.07412, 0.7497, 0.1255, 0.6306, 0.1588, 0.5711, 0.1227, 0.5671, 0.0002061, 0.7138, 0.07412, 0.5711, 0.1227, 0.5139, 0.1314, 0.4237, 0.07827, 0.5671, 0.0002061, 0.5139, 0.1314, 0.5088, 0.1637, 0.4026, 0.1345, 0.4237, 0.07827, 0.5088, 0.1637, 0.5541, 0.2659, 0.4032, 0.2628, 0.4026, 0.1345, 0.5541, 0.2659, 0.519, 0.3562, 0.4211, 0.4199, 0.4032, 0.2628, 0.519, 0.3562, 0.5392, 0.3821, 0.4582, 0.4664, 0.4211, 0.4199, 0.5392, 0.3821, 0.5839, 0.4184, 0.6018, 0.5221, 0.4582, 0.4664, 0.0002061, 0.4933, 0.05604, 0.243, 0.1887, 0.3002, 0.08763, 0.4492, 0.05604, 0.243, 0.1698, 0.01545, 0.2225, 0.1432, 0.1887, 0.3002, 0.1698, 0.01545, 0.2807, 0.0002061, 0.2528, 0.1447, 0.2225, 0.1432, 0.2807, 0.0002061, 0.4022, 0.2771, 0.256, 0.3024, 0.2528, 0.1447, 0.4022, 0.2771, 0.4022, 0.5707, 0.3107, 0.5444, 0.256, 0.3024, 0.4022, 0.5707, 0.366, 0.6337, 0.2957, 0.5734, 0.3107, 0.5444, 0.366, 0.6337, 0.2053, 0.6818, 0.2279, 0.5817, 0.2957, 0.5734, 0.2053, 0.6818, 0.05095, 0.5612, 0.1686, 0.4866, 0.2279, 0.5817, 0.05095, 0.5612, 0.0002061, 0.4933, 0.08763, 0.4492, 0.1686, 0.4866])
me_text_002.materials.append(mat_yaxis)
me_text_002.use_remesh_fix_poles = True
me_text_002.use_remesh_preserve_attributes = False
me_text_002.update()
me_cylinder = bpy.data.meshes.new('Cylinder')
me_cylinder.from_pydata([(4.233, -0.02741, -0.4732), (3.233, 1.339, 0.2295), (3.975, -1.53e-07, 0.2295), (3.899, -0.7756, -0.2296), (3.899, -0.7756, 0.2295), (3.673, -1.521, -0.2296), (3.673, -1.521, 0.2295), (3.305, -2.209, -0.2296), (3.305, -2.209, 0.2295), (2.811, -2.811, -0.2296), (2.811, -2.811, 0.2295), (2.209, -3.305, -0.2296), (2.209, -3.305, 0.2295), (2.91, 1.944, 0.2295), (1.944, 2.91, 0.2295), (-3.233, -1.339, 0.2295), (-2.91, -1.944, 0.2295), (-1.944, -2.91, 0.2295), (-0.02741, -3.25, 0.4732), (-3.232, -1.339, -0.2296), (-2.474, -2.474, -0.2296), (-1.339, -3.232, -0.2296), (1.23, -3.699, -1.386e-05), (-3.673, -1.521, 0.2295), (-3.673, -1.521, -0.2296), (4.768e-07, -3.975, -0.2296), (-0.02741, -4.233, 0.4732), (-2.475, -2.475, 0.2295), (-1.339, -3.233, 0.2295), (-0.6827, -3.432, 0.2295), (-0.02741, -3.25, -0.4732), (-2.909, -1.944, -0.2296), (-1.944, -2.909, -0.2296), (-0.6825, -3.431, -0.2296), (4.768e-07, -3.498, 0.2295), (4.768e-07, -3.498, -0.2296), (-3.305, -2.209, 0.2295), (-3.305, -2.209, -0.2296), (-2.811, -2.811, 0.2295), (-2.811, -2.811, -0.2296), (-2.209, -3.305, 0.2295), (-2.209, -3.305, -0.2296), (-1.521, -3.673, 0.2295), (-1.521, -3.673, -0.2296), (0.02741, 3.25, 0.4732), (3.498, -1.081e-07, -0.2296), (3.498, -1.081e-07, 0.2295), (3.431, -0.6825, -0.2296), (3.232, 1.339, -0.2296), (2.909, -1.944, -0.2296), (2.474, 2.474, -0.2296), (1.944, -2.909, -0.2296), (1.339, 3.232, -0.2296), (-0.7756, -3.899, 0.2295), (-0.7756, -3.899, -0.2296), (4.768e-07, -3.975, 0.2295), (-0.02741, -4.233, -0.4732), (-4.233, 0.02741, -0.4732), (-3.975, -2.384e-07, 0.2295), (-3.899, 0.7756, -0.2296), (-3.899, 0.7756, 0.2295), (-3.673, 1.521, -0.2296), (-3.673, 1.521, 0.2295), (-3.305, 2.209, -0.2296), (-3.305, 2.209, 0.2295), (-2.811, 2.811, -0.2296), (-2.811, 2.811, 0.2295), (-2.209, 3.305, -0.2296), (-2.209, 3.305, 0.2295), (-3.498, -2.384e-07, -0.2296), (-3.498, -2.384e-07, 0.2295), (-3.431, 0.6825, -0.2296), (-2.909, 1.944, -0.2296), (-1.944, 2.909, -0.2296), (-3.25, 0.02741, -0.4732), (-1.23, 3.699, -1.386e-05), (3.25, -0.02741, -0.4732), (3.432, -0.6827, 0.2295), (3.233, -1.339, 0.2295), (3.673, 1.521, 0.2295), (2.475, -2.475, 0.2295), (3.673, 1.521, -0.2296), (0.0, 3.975, -0.2296), (-3.432, 0.6827, 0.2295), (-3.233, 1.339, 0.2295), (-2.475, 2.475, 0.2295), (-4.233, 0.02741, 0.4732), (-3.975, -2.384e-07, -0.2296), (-1.521, 3.673, -0.2296), (-1.521, 3.673, 0.2295), (-3.699, -1.23, -1.386e-05), (-3.232, 1.339, -0.2296), (-2.474, 2.474, -0.2296), (-1.339, 3.232, -0.2296), (-3.25, 0.02741, 0.4732), (-2.91, 1.944, 0.2295), (-1.944, 2.91, 0.2295), (4.233, -0.02741, 0.4732), (-1.339, 3.233, 0.2295), (0.02741, 4.233, 0.4732), (3.975, -1.53e-07, -0.2296), (2.475, 2.475, 0.2295), (1.339, 3.233, 0.2295), (0.6827, 3.432, 0.2295), (0.02741, 3.25, -0.4732), (2.909, 1.944, -0.2296), (1.944, 2.909, -0.2296), (0.6825, 3.431, -0.2296), (0.0, 3.498, 0.2295), (0.0, 3.498, -0.2296), (3.305, 2.209, 0.2295), (3.305, 2.209, -0.2296), (1.521, -3.673, -0.2296), (1.521, -3.673, 0.2295), (3.699, 1.23, -1.386e-05), (2.811, 2.811, 0.2295), (2.811, 2.811, -0.2296), (2.209, 3.305, 0.2295), (3.232, -1.339, -0.2296), (2.209, 3.305, -0.2296), (2.474, -2.474, -0.2296), (1.521, 3.673, 0.2295), (1.339, -3.232, -0.2296), (3.25, -0.02741, 0.4732), (1.521, 3.673, -0.2296), (0.7756, 3.899, 0.2295), (0.7756, 3.899, -0.2296), (2.91, -1.944, 0.2295), (0.0, 3.975, 0.2295), (1.944, -2.91, 0.2295), (1.339, -3.233, 0.2295), (0.02741, 4.233, -0.4732)], [], [(114, 0, 76), (2, 100, 0, 97), (100, 2, 4, 3), (3, 4, 6, 5), (5, 6, 8, 7), (7, 8, 10, 9), (9, 10, 12, 11), (11, 12, 113, 112), (24, 23, 15, 19), (34, 55, 26, 18), (41, 39, 20, 32), (22, 26, 56), (43, 41, 32, 21), (54, 43, 21, 33), (37, 24, 19, 31), (97, 114, 123), (46, 45, 76, 123), (45, 46, 77, 47), (47, 77, 78, 118), (118, 78, 127, 49), (49, 127, 80, 120), (120, 80, 129, 51), (51, 129, 130, 122), (25, 54, 33, 35), (39, 37, 31, 20), (40, 42, 28, 17), (42, 53, 29, 28), (23, 36, 16, 15), (53, 55, 34, 29), (36, 38, 27, 16), (25, 35, 30, 56), (38, 40, 17, 27), (22, 18, 30), (31, 16, 15, 19), (20, 27, 16, 31), (32, 17, 27, 20), (21, 28, 17, 32), (33, 29, 28, 21), (35, 34, 29, 33), (34, 35, 30, 18), (114, 123, 76), (26, 22, 18), (37, 36, 23, 24), (10, 8, 127, 80), (39, 38, 36, 37), (41, 40, 38, 39), (100, 45, 76, 0), (43, 42, 40, 41), (54, 53, 42, 43), (25, 55, 53, 54), (12, 10, 80, 129), (55, 25, 56, 26), (22, 56, 30), (4, 2, 46, 77), (90, 57, 74), (58, 87, 57, 86), (87, 58, 60, 59), (113, 12, 129, 130), (59, 60, 62, 61), (61, 62, 64, 63), (63, 64, 66, 65), (6, 4, 77, 78), (65, 66, 68, 67), (67, 68, 89, 88), (86, 90, 94), (70, 69, 74, 94), (69, 70, 83, 71), (8, 6, 78, 127), (71, 83, 84, 91), (91, 84, 95, 72), (9, 11, 51, 120), (72, 95, 85, 92), (92, 85, 96, 73), (100, 3, 47, 45), (73, 96, 98, 93), (90, 94, 74), (66, 64, 95, 85), (11, 112, 122, 51), (87, 69, 74, 57), (68, 66, 85, 96), (60, 58, 70, 83), (3, 5, 118, 47), (89, 68, 96, 98), (62, 60, 83, 84), (64, 62, 84, 95), (65, 67, 73, 92), (87, 59, 71, 69), (5, 7, 49, 118), (67, 88, 93, 73), (59, 61, 91, 71), (114, 97, 0), (61, 63, 72, 91), (90, 86, 57), (7, 9, 120, 49), (63, 65, 92, 72), (70, 58, 86, 94), (46, 2, 97, 123), (88, 89, 98, 93), (81, 79, 1, 48), (108, 128, 99, 44), (119, 116, 50, 106), (75, 99, 131), (124, 119, 106, 52), (126, 124, 52, 107), (111, 81, 48, 105), (82, 126, 107, 109), (116, 111, 105, 50), (117, 121, 102, 14), (121, 125, 103, 102), (79, 110, 13, 1), (125, 128, 108, 103), (110, 115, 101, 13), (82, 109, 104, 131), (115, 117, 14, 101), (75, 44, 104), (105, 13, 1, 48), (50, 101, 13, 105), (106, 14, 101, 50), (52, 102, 14, 106), (107, 103, 102, 52), (109, 108, 103, 107), (108, 109, 104, 44), (99, 75, 44), (111, 110, 79, 81), (116, 115, 110, 111), (119, 117, 115, 116), (124, 121, 117, 119), (126, 125, 121, 124), (82, 128, 125, 126), (128, 82, 131, 99), (75, 131, 104), (112, 113, 130, 122)])
_uv = me_cylinder.uv_layers.new(name='UVMap')
_uv.uv.foreach_set('vector', [0.7812, 0.5, 0.75, 0.5, 0.75, 0.5, 0.75, 1.0, 0.75, 0.5, 0.75, 0.5, 0.75, 1.0, 0.75, 0.5, 0.75, 1.0, 0.7188, 1.0, 0.7188, 0.5, 0.7188, 0.5, 0.7188, 1.0, 0.6875, 1.0, 0.6875, 0.5, 0.6875, 0.5, 0.6875, 1.0, 0.6562, 1.0, 0.6562, 0.5, 0.6562, 0.5, 0.6562, 1.0, 0.625, 1.0, 0.625, 0.5, 0.625, 0.5, 0.625, 1.0, 0.5938, 1.0, 0.5938, 0.5, 0.5938, 0.5, 0.5938, 1.0, 0.5625, 1.0, 0.5625, 0.5, 0.5625, 0.5, 0.5625, 1.0, 0.5625, 1.0, 0.5625, 0.5, 0.75, 1.0, 0.75, 1.0, 0.75, 1.0, 0.75, 1.0, 0.6562, 0.5, 0.625, 0.5, 0.625, 0.5, 0.6562, 0.5, 0.7812, 1.0, 0.75, 1.0, 0.75, 0.5, 0.6875, 0.5, 0.6562, 0.5, 0.6562, 0.5, 0.6875, 0.5, 0.7188, 0.5, 0.6875, 0.5, 0.6875, 0.5, 0.7188, 0.5, 0.5938, 0.5, 0.5625, 0.5, 0.5625, 0.5, 0.5938, 0.5, 0.75, 1.0, 0.7812, 1.0, 0.75, 1.0, 0.75, 1.0, 0.75, 0.5, 0.75, 0.5, 0.75, 1.0, 0.75, 0.5, 0.75, 1.0, 0.7188, 1.0, 0.7188, 0.5, 0.7188, 0.5, 0.7188, 1.0, 0.6875, 1.0, 0.6875, 0.5, 0.6875, 0.5, 0.6875, 1.0, 0.6562, 1.0, 0.6562, 0.5, 0.6562, 0.5, 0.6562, 1.0, 0.625, 1.0, 0.625, 0.5, 0.625, 0.5, 0.625, 1.0, 0.5938, 1.0, 0.5938, 0.5, 0.5938, 0.5, 0.5938, 1.0, 0.5625, 1.0, 0.5625, 0.5, 0.75, 0.5, 0.7188, 0.5, 0.7188, 0.5, 0.75, 0.5, 0.625, 0.5, 0.5938, 0.5, 0.5938, 0.5, 0.625, 0.5, 0.6562, 1.0, 0.6875, 1.0, 0.6875, 1.0, 0.6562, 1.0, 0.6875, 1.0, 0.7188, 1.0, 0.7188, 1.0, 0.6875, 1.0, 0.5625, 1.0, 0.5938, 1.0, 0.5938, 1.0, 0.5625, 1.0, 0.7188, 1.0, 0.75, 1.0, 0.75, 1.0, 0.7188, 1.0, 0.5938, 1.0, 0.625, 1.0, 0.625, 1.0, 0.5938, 1.0, 0.75, 0.5, 0.75, 0.5, 0.75, 0.5, 0.75, 0.5, 0.625, 1.0, 0.6562, 1.0, 0.6562, 1.0, 0.625, 1.0, 0.7812, 1.0, 0.75, 1.0, 0.75, 0.5, 0.5938, 0.5, 0.5938, 1.0, 0.5625, 1.0, 0.5625, 0.5, 0.625, 0.5, 0.625, 1.0, 0.5938, 1.0, 0.5938, 0.5, 0.6562, 0.5, 0.6562, 1.0, 0.625, 1.0, 0.625, 0.5, 0.6875, 0.5, 0.6875, 1.0, 0.6562, 1.0, 0.6562, 0.5, 0.7188, 0.5, 0.7188, 1.0, 0.6875, 1.0, 0.6875, 0.5, 0.75, 0.5, 0.75, 1.0, 0.7188, 1.0, 0.7188, 0.5, 0.75, 1.0, 0.75, 0.5, 0.75, 0.5, 0.75, 1.0, 0.7812, 1.0, 0.75, 1.0, 0.75, 0.5, 0.75, 1.0, 0.7812, 1.0, 0.75, 1.0, 0.5938, 0.5, 0.5938, 1.0, 0.5625, 1.0, 0.5625, 0.5, 0.625, 1.0, 0.6562, 1.0, 0.6562, 1.0, 0.625, 1.0, 0.625, 0.5, 0.625, 1.0, 0.5938, 1.0, 0.5938, 0.5, 0.6562, 0.5, 0.6562, 1.0, 0.625, 1.0, 0.625, 0.5, 0.75, 0.5, 0.75, 0.5, 0.75, 0.5, 0.75, 0.5, 0.6875, 0.5, 0.6875, 1.0, 0.6562, 1.0, 0.6562, 0.5, 0.7188, 0.5, 0.7188, 1.0, 0.6875, 1.0, 0.6875, 0.5, 0.75, 0.5, 0.75, 1.0, 0.7188, 1.0, 0.7188, 0.5, 0.5938, 1.0, 0.625, 1.0, 0.625, 1.0, 0.5938, 1.0, 0.75, 1.0, 0.75, 0.5, 0.75, 0.5, 0.75, 1.0, 0.7812, 0.5, 0.75, 0.5, 0.75, 0.5, 0.7188, 1.0, 0.75, 1.0, 0.75, 1.0, 0.7188, 1.0, 0.7812, 0.5, 0.75, 0.5, 0.75, 0.5, 0.75, 1.0, 0.75, 0.5, 0.75, 0.5, 0.75, 1.0, 0.75, 0.5, 0.75, 1.0, 0.7188, 1.0, 0.7188, 0.5, 0.5625, 1.0, 0.5938, 1.0, 0.5938, 1.0, 0.5625, 1.0, 0.7188, 0.5, 0.7188, 1.0, 0.6875, 1.0, 0.6875, 0.5, 0.6875, 0.5, 0.6875, 1.0, 0.6562, 1.0, 0.6562, 0.5, 0.6562, 0.5, 0.6562, 1.0, 0.625, 1.0, 0.625, 0.5, 0.6875, 1.0, 0.7188, 1.0, 0.7188, 1.0, 0.6875, 1.0, 0.625, 0.5, 0.625, 1.0, 0.5938, 1.0, 0.5938, 0.5, 0.5938, 0.5, 0.5938, 1.0, 0.5625, 1.0, 0.5625, 0.5, 0.75, 1.0, 0.7812, 1.0, 0.75, 1.0, 0.75, 1.0, 0.75, 0.5, 0.75, 0.5, 0.75, 1.0, 0.75, 0.5, 0.75, 1.0, 0.7188, 1.0, 0.7188, 0.5, 0.6562, 1.0, 0.6875, 1.0, 0.6875, 1.0, 0.6562, 1.0, 0.7188, 0.5, 0.7188, 1.0, 0.6875, 1.0, 0.6875, 0.5, 0.6875, 0.5, 0.6875, 1.0, 0.6562, 1.0, 0.6562, 0.5, 0.625, 0.5, 0.5938, 0.5, 0.5938, 0.5, 0.625, 0.5, 0.6562, 0.5, 0.6562, 1.0, 0.625, 1.0, 0.625, 0.5, 0.625, 0.5, 0.625, 1.0, 0.5938, 1.0, 0.5938, 0.5, 0.75, 0.5, 0.7188, 0.5, 0.7188, 0.5, 0.75, 0.5, 0.5938, 0.5, 0.5938, 1.0, 0.5625, 1.0, 0.5625, 0.5, 0.7812, 1.0, 0.75, 1.0, 0.75, 0.5, 0.625, 1.0, 0.6562, 1.0, 0.6562, 1.0, 0.625, 1.0, 0.5938, 0.5, 0.5625, 0.5, 0.5625, 0.5, 0.5938, 0.5, 0.75, 0.5, 0.75, 0.5, 0.75, 0.5, 0.75, 0.5, 0.5938, 1.0, 0.625, 1.0, 0.625, 1.0, 0.5938, 1.0, 0.7188, 1.0, 0.75, 1.0, 0.75, 1.0, 0.7188, 1.0, 0.7188, 0.5, 0.6875, 0.5, 0.6875, 0.5, 0.7188, 0.5, 0.5625, 1.0, 0.5938, 1.0, 0.5938, 1.0, 0.5625, 1.0, 0.6875, 1.0, 0.7188, 1.0, 0.7188, 1.0, 0.6875, 1.0, 0.6562, 1.0, 0.6875, 1.0, 0.6875, 1.0, 0.6562, 1.0, 0.625, 0.5, 0.5938, 0.5, 0.5938, 0.5, 0.625, 0.5, 0.75, 0.5, 0.7188, 0.5, 0.7188, 0.5, 0.75, 0.5, 0.6875, 0.5, 0.6562, 0.5, 0.6562, 0.5, 0.6875, 0.5, 0.5938, 0.5, 0.5625, 0.5, 0.5625, 0.5, 0.5938, 0.5, 0.7188, 0.5, 0.6875, 0.5, 0.6875, 0.5, 0.7188, 0.5, 0.7812, 1.0, 0.75, 1.0, 0.75, 0.5, 0.6875, 0.5, 0.6562, 0.5, 0.6562, 0.5, 0.6875, 0.5, 0.7812, 1.0, 0.75, 1.0, 0.75, 0.5, 0.6562, 0.5, 0.625, 0.5, 0.625, 0.5, 0.6562, 0.5, 0.6562, 0.5, 0.625, 0.5, 0.625, 0.5, 0.6562, 0.5, 0.75, 1.0, 0.75, 1.0, 0.75, 1.0, 0.75, 1.0, 0.75, 1.0, 0.75, 1.0, 0.75, 1.0, 0.75, 1.0, 0.5625, 0.5, 0.5625, 1.0, 0.5625, 1.0, 0.5625, 0.5, 0.5625, 0.5, 0.5625, 1.0, 0.5625, 1.0, 0.5625, 0.5, 0.75, 1.0, 0.75, 1.0, 0.75, 1.0, 0.75, 1.0, 0.6562, 0.5, 0.625, 0.5, 0.625, 0.5, 0.6562, 0.5, 0.7812, 1.0, 0.75, 1.0, 0.75, 0.5, 0.6875, 0.5, 0.6562, 0.5, 0.6562, 0.5, 0.6875, 0.5, 0.7188, 0.5, 0.6875, 0.5, 0.6875, 0.5, 0.7188, 0.5, 0.5938, 0.5, 0.5625, 0.5, 0.5625, 0.5, 0.5938, 0.5, 0.75, 0.5, 0.7188, 0.5, 0.7188, 0.5, 0.75, 0.5, 0.625, 0.5, 0.5938, 0.5, 0.5938, 0.5, 0.625, 0.5, 0.6562, 1.0, 0.6875, 1.0, 0.6875, 1.0, 0.6562, 1.0, 0.6875, 1.0, 0.7188, 1.0, 0.7188, 1.0, 0.6875, 1.0, 0.5625, 1.0, 0.5938, 1.0, 0.5938, 1.0, 0.5625, 1.0, 0.7188, 1.0, 0.75, 1.0, 0.75, 1.0, 0.7188, 1.0, 0.5938, 1.0, 0.625, 1.0, 0.625, 1.0, 0.5938, 1.0, 0.75, 0.5, 0.75, 0.5, 0.75, 0.5, 0.75, 0.5, 0.625, 1.0, 0.6562, 1.0, 0.6562, 1.0, 0.625, 1.0, 0.7812, 1.0, 0.75, 1.0, 0.75, 0.5, 0.5938, 0.5, 0.5938, 1.0, 0.5625, 1.0, 0.5625, 0.5, 0.625, 0.5, 0.625, 1.0, 0.5938, 1.0, 0.5938, 0.5, 0.6562, 0.5, 0.6562, 1.0, 0.625, 1.0, 0.625, 0.5, 0.6875, 0.5, 0.6875, 1.0, 0.6562, 1.0, 0.6562, 0.5, 0.7188, 0.5, 0.7188, 1.0, 0.6875, 1.0, 0.6875, 0.5, 0.75, 0.5, 0.75, 1.0, 0.7188, 1.0, 0.7188, 0.5, 0.75, 1.0, 0.75, 0.5, 0.75, 0.5, 0.75, 1.0, 0.75, 1.0, 0.7812, 1.0, 0.75, 1.0, 0.5938, 0.5, 0.5938, 1.0, 0.5625, 1.0, 0.5625, 0.5, 0.625, 0.5, 0.625, 1.0, 0.5938, 1.0, 0.5938, 0.5, 0.6562, 0.5, 0.6562, 1.0, 0.625, 1.0, 0.625, 0.5, 0.6875, 0.5, 0.6875, 1.0, 0.6562, 1.0, 0.6562, 0.5, 0.7188, 0.5, 0.7188, 1.0, 0.6875, 1.0, 0.6875, 0.5, 0.75, 0.5, 0.75, 1.0, 0.7188, 1.0, 0.7188, 0.5, 0.75, 1.0, 0.75, 0.5, 0.75, 0.5, 0.75, 1.0, 0.7812, 0.5, 0.75, 0.5, 0.75, 0.5, 0.5625, 0.5, 0.5625, 1.0, 0.5625, 1.0, 0.5625, 0.5])
me_cylinder.materials.append(mat_zaxis)
me_cylinder.use_remesh_fix_poles = True
me_cylinder.use_remesh_preserve_attributes = False
me_cylinder.update()
me_cylinder_001 = bpy.data.meshes.new('Cylinder.001')
me_cylinder_001.from_pydata([(4.233, -0.02741, -0.4732), (3.233, 1.339, 0.2295), (3.975, -1.53e-07, 0.2295), (3.899, -0.7756, -0.2296), (3.899, -0.7756, 0.2295), (3.673, -1.521, -0.2296), (3.673, -1.521, 0.2295), (3.305, -2.209, -0.2296), (3.305, -2.209, 0.2295), (2.811, -2.811, -0.2296), (2.811, -2.811, 0.2295), (2.209, -3.305, -0.2296), (2.209, -3.305, 0.2295), (2.91, 1.944, 0.2295), (1.944, 2.91, 0.2295), (-3.233, -1.339, 0.2295), (-2.91, -1.944, 0.2295), (-1.944, -2.91, 0.2295), (-0.02741, -3.25, 0.4732), (-3.232, -1.339, -0.2296), (-2.474, -2.474, -0.2296), (-1.339, -3.232, -0.2296), (1.23, -3.699, -1.386e-05), (-3.673, -1.521, 0.2295), (-3.673, -1.521, -0.2296), (4.768e-07, -3.975, -0.2296), (-0.02741, -4.233, 0.4732), (-2.475, -2.475, 0.2295), (-1.339, -3.233, 0.2295), (-0.6827, -3.432, 0.2295), (-0.02741, -3.25, -0.4732), (-2.909, -1.944, -0.2296), (-1.944, -2.909, -0.2296), (-0.6825, -3.431, -0.2296), (4.768e-07, -3.498, 0.2295), (4.768e-07, -3.498, -0.2296), (-3.305, -2.209, 0.2295), (-3.305, -2.209, -0.2296), (-2.811, -2.811, 0.2295), (-2.811, -2.811, -0.2296), (-2.209, -3.305, 0.2295), (-2.209, -3.305, -0.2296), (-1.521, -3.673, 0.2295), (-1.521, -3.673, -0.2296), (0.02741, 3.25, 0.4732), (3.498, -1.081e-07, -0.2296), (3.498, -1.081e-07, 0.2295), (3.431, -0.6825, -0.2296), (3.232, 1.339, -0.2296), (2.909, -1.944, -0.2296), (2.474, 2.474, -0.2296), (1.944, -2.909, -0.2296), (1.339, 3.232, -0.2296), (-0.7756, -3.899, 0.2295), (-0.7756, -3.899, -0.2296), (4.768e-07, -3.975, 0.2295), (-0.02741, -4.233, -0.4732), (-4.233, 0.02741, -0.4732), (-3.975, -2.384e-07, 0.2295), (-3.899, 0.7756, -0.2296), (-3.899, 0.7756, 0.2295), (-3.673, 1.521, -0.2296), (-3.673, 1.521, 0.2295), (-3.305, 2.209, -0.2296), (-3.305, 2.209, 0.2295), (-2.811, 2.811, -0.2296), (-2.811, 2.811, 0.2295), (-2.209, 3.305, -0.2296), (-2.209, 3.305, 0.2295), (-3.498, -2.384e-07, -0.2296), (-3.498, -2.384e-07, 0.2295), (-3.431, 0.6825, -0.2296), (-2.909, 1.944, -0.2296), (-1.944, 2.909, -0.2296), (-3.25, 0.02741, -0.4732), (-1.23, 3.699, -1.386e-05), (3.25, -0.02741, -0.4732), (3.432, -0.6827, 0.2295), (3.233, -1.339, 0.2295), (3.673, 1.521, 0.2295), (2.475, -2.475, 0.2295), (3.673, 1.521, -0.2296), (0.0, 3.975, -0.2296), (-3.432, 0.6827, 0.2295), (-3.233, 1.339, 0.2295), (-2.475, 2.475, 0.2295), (-4.233, 0.02741, 0.4732), (-3.975, -2.384e-07, -0.2296), (-1.521, 3.673, -0.2296), (-1.521, 3.673, 0.2295), (-3.699, -1.23, -1.386e-05), (-3.232, 1.339, -0.2296), (-2.474, 2.474, -0.2296), (-1.339, 3.232, -0.2296), (-3.25, 0.02741, 0.4732), (-2.91, 1.944, 0.2295), (-1.944, 2.91, 0.2295), (4.233, -0.02741, 0.4732), (-1.339, 3.233, 0.2295), (0.02741, 4.233, 0.4732), (3.975, -1.53e-07, -0.2296), (2.475, 2.475, 0.2295), (1.339, 3.233, 0.2295), (0.6827, 3.432, 0.2295), (0.02741, 3.25, -0.4732), (2.909, 1.944, -0.2296), (1.944, 2.909, -0.2296), (0.6825, 3.431, -0.2296), (0.0, 3.498, 0.2295), (0.0, 3.498, -0.2296), (3.305, 2.209, 0.2295), (3.305, 2.209, -0.2296), (1.521, -3.673, -0.2296), (1.521, -3.673, 0.2295), (3.699, 1.23, -1.386e-05), (2.811, 2.811, 0.2295), (2.811, 2.811, -0.2296), (2.209, 3.305, 0.2295), (3.232, -1.339, -0.2296), (2.209, 3.305, -0.2296), (2.474, -2.474, -0.2296), (1.521, 3.673, 0.2295), (1.339, -3.232, -0.2296), (3.25, -0.02741, 0.4732), (1.521, 3.673, -0.2296), (0.7756, 3.899, 0.2295), (0.7756, 3.899, -0.2296), (2.91, -1.944, 0.2295), (0.0, 3.975, 0.2295), (1.944, -2.91, 0.2295), (1.339, -3.233, 0.2295), (0.02741, 4.233, -0.4732)], [], [(114, 0, 76), (2, 100, 0, 97), (100, 2, 4, 3), (3, 4, 6, 5), (5, 6, 8, 7), (7, 8, 10, 9), (9, 10, 12, 11), (11, 12, 113, 112), (24, 23, 15, 19), (34, 55, 26, 18), (41, 39, 20, 32), (22, 26, 56), (43, 41, 32, 21), (54, 43, 21, 33), (37, 24, 19, 31), (97, 114, 123), (46, 45, 76, 123), (45, 46, 77, 47), (47, 77, 78, 118), (118, 78, 127, 49), (49, 127, 80, 120), (120, 80, 129, 51), (51, 129, 130, 122), (25, 54, 33, 35), (39, 37, 31, 20), (40, 42, 28, 17), (42, 53, 29, 28), (23, 36, 16, 15), (53, 55, 34, 29), (36, 38, 27, 16), (25, 35, 30, 56), (38, 40, 17, 27), (22, 18, 30), (31, 16, 15, 19), (20, 27, 16, 31), (32, 17, 27, 20), (21, 28, 17, 32), (33, 29, 28, 21), (35, 34, 29, 33), (34, 35, 30, 18), (114, 123, 76), (26, 22, 18), (37, 36, 23, 24), (10, 8, 127, 80), (39, 38, 36, 37), (41, 40, 38, 39), (100, 45, 76, 0), (43, 42, 40, 41), (54, 53, 42, 43), (25, 55, 53, 54), (12, 10, 80, 129), (55, 25, 56, 26), (22, 56, 30), (4, 2, 46, 77), (90, 57, 74), (58, 87, 57, 86), (87, 58, 60, 59), (113, 12, 129, 130), (59, 60, 62, 61), (61, 62, 64, 63), (63, 64, 66, 65), (6, 4, 77, 78), (65, 66, 68, 67), (67, 68, 89, 88), (86, 90, 94), (70, 69, 74, 94), (69, 70, 83, 71), (8, 6, 78, 127), (71, 83, 84, 91), (91, 84, 95, 72), (9, 11, 51, 120), (72, 95, 85, 92), (92, 85, 96, 73), (100, 3, 47, 45), (73, 96, 98, 93), (90, 94, 74), (66, 64, 95, 85), (11, 112, 122, 51), (87, 69, 74, 57), (68, 66, 85, 96), (60, 58, 70, 83), (3, 5, 118, 47), (89, 68, 96, 98), (62, 60, 83, 84), (64, 62, 84, 95), (65, 67, 73, 92), (87, 59, 71, 69), (5, 7, 49, 118), (67, 88, 93, 73), (59, 61, 91, 71), (114, 97, 0), (61, 63, 72, 91), (90, 86, 57), (7, 9, 120, 49), (63, 65, 92, 72), (70, 58, 86, 94), (46, 2, 97, 123), (88, 89, 98, 93), (81, 79, 1, 48), (108, 128, 99, 44), (119, 116, 50, 106), (75, 99, 131), (124, 119, 106, 52), (126, 124, 52, 107), (111, 81, 48, 105), (82, 126, 107, 109), (116, 111, 105, 50), (117, 121, 102, 14), (121, 125, 103, 102), (79, 110, 13, 1), (125, 128, 108, 103), (110, 115, 101, 13), (82, 109, 104, 131), (115, 117, 14, 101), (75, 44, 104), (105, 13, 1, 48), (50, 101, 13, 105), (106, 14, 101, 50), (52, 102, 14, 106), (107, 103, 102, 52), (109, 108, 103, 107), (108, 109, 104, 44), (99, 75, 44), (111, 110, 79, 81), (116, 115, 110, 111), (119, 117, 115, 116), (124, 121, 117, 119), (126, 125, 121, 124), (82, 128, 125, 126), (128, 82, 131, 99), (75, 131, 104), (112, 113, 130, 122)])
_uv = me_cylinder_001.uv_layers.new(name='UVMap')
_uv.uv.foreach_set('vector', [0.7812, 0.5, 0.75, 0.5, 0.75, 0.5, 0.75, 1.0, 0.75, 0.5, 0.75, 0.5, 0.75, 1.0, 0.75, 0.5, 0.75, 1.0, 0.7188, 1.0, 0.7188, 0.5, 0.7188, 0.5, 0.7188, 1.0, 0.6875, 1.0, 0.6875, 0.5, 0.6875, 0.5, 0.6875, 1.0, 0.6562, 1.0, 0.6562, 0.5, 0.6562, 0.5, 0.6562, 1.0, 0.625, 1.0, 0.625, 0.5, 0.625, 0.5, 0.625, 1.0, 0.5938, 1.0, 0.5938, 0.5, 0.5938, 0.5, 0.5938, 1.0, 0.5625, 1.0, 0.5625, 0.5, 0.1346, 0.1929, 0.1274, 0.1735, 0.00012, 0.1633, 0.1176, 0.214, 0.416, 0.4816, 0.3383, 0.5854, 0.3772, 0.6263, 0.5099, 0.4675, 0.4744, 0.2146, 0.3197, 0.2061, 0.3092, 0.3037, 0.4685, 0.3227, 0.5099, 0.9908, 0.3772, 0.6263, 0.2852, 0.6929, 0.6411, 0.2213, 0.4744, 0.2146, 0.4685, 0.3227, 0.637, 0.3333, 0.8142, 0.2262, 0.6411, 0.2213, 0.637, 0.3333, 0.809, 0.342, 0.1963, 0.1975, 0.1346, 0.1929, 0.1176, 0.214, 0.1788, 0.2648, 0.75, 1.0, 0.7812, 1.0, 0.75, 1.0, 0.75, 1.0, 0.75, 0.5, 0.75, 0.5, 0.75, 1.0, 0.75, 0.5, 0.75, 1.0, 0.7188, 1.0, 0.7188, 0.5, 0.7188, 0.5, 0.7188, 1.0, 0.6875, 1.0, 0.6875, 0.5, 0.6875, 0.5, 0.6875, 1.0, 0.6562, 1.0, 0.6562, 0.5, 0.6562, 0.5, 0.6562, 1.0, 0.625, 1.0, 0.625, 0.5, 0.625, 0.5, 0.625, 1.0, 0.5938, 1.0, 0.5938, 0.5, 0.5938, 0.5, 0.5938, 1.0, 0.5625, 1.0, 0.5625, 0.5, 0.9999, 0.2328, 0.8142, 0.2262, 0.809, 0.342, 0.9818, 0.354, 0.3197, 0.2061, 0.1963, 0.1975, 0.1788, 0.2648, 0.3092, 0.3037, 0.4755, 0.1175, 0.6421, 0.1202, 0.6429, 0.009752, 0.4744, 0.008785, 0.6421, 0.1202, 0.8138, 0.1218, 0.8117, 0.01043, 0.6429, 0.009752, 0.1274, 0.1735, 0.1884, 0.1379, 0.1421, 0.04493, 0.00012, 0.1633, 0.8138, 0.1218, 0.9999, 0.1169, 0.9814, 0.00012, 0.8117, 0.01043, 0.1884, 0.1379, 0.3185, 0.1194, 0.3073, 0.01452, 0.1421, 0.04493, 0.2311, 0.6302, 0.1555, 0.7282, 0.1827, 0.779, 0.2852, 0.6929, 0.3185, 0.1194, 0.4755, 0.1175, 0.4744, 0.008785, 0.3073, 0.01452, 0.5099, 0.9908, 0.00012, 0.8647, 0.1827, 0.779, 0.1788, 0.2648, 0.1114, 0.3529, 0.00012, 0.1633, 0.1176, 0.214, 0.3092, 0.3037, 0.2846, 0.4146, 0.1114, 0.3529, 0.1788, 0.2648, 0.4685, 0.3227, 0.4586, 0.4368, 0.2846, 0.4146, 0.3092, 0.3037, 0.637, 0.3333, 0.6312, 0.448, 0.4586, 0.4368, 0.4685, 0.3227, 0.809, 0.342, 0.8033, 0.4568, 0.6312, 0.448, 0.637, 0.3333, 0.9818, 0.354, 0.9744, 0.4672, 0.8033, 0.4568, 0.809, 0.342, 0.03724, 0.7752, 0.1555, 0.7282, 0.1827, 0.779, 0.00012, 0.8647, 0.7812, 1.0, 0.75, 1.0, 0.75, 0.5, 0.3772, 0.6263, 0.5099, 0.9908, 0.5099, 0.4675, 0.1963, 0.1975, 0.1884, 0.1379, 0.1274, 0.1735, 0.1346, 0.1929, 0.625, 1.0, 0.6562, 1.0, 0.6562, 1.0, 0.625, 1.0, 0.3197, 0.2061, 0.3185, 0.1194, 0.1884, 0.1379, 0.1963, 0.1975, 0.4744, 0.2146, 0.4755, 0.1175, 0.3185, 0.1194, 0.3197, 0.2061, 0.75, 0.5, 0.75, 0.5, 0.75, 0.5, 0.75, 0.5, 0.6411, 0.2213, 0.6421, 0.1202, 0.4755, 0.1175, 0.4744, 0.2146, 0.8142, 0.2262, 0.8138, 0.1218, 0.6421, 0.1202, 0.6411, 0.2213, 0.9999, 0.2328, 0.9999, 0.1169, 0.8138, 0.1218, 0.8142, 0.2262, 0.5938, 1.0, 0.625, 1.0, 0.625, 1.0, 0.5938, 1.0, 0.3383, 0.5854, 0.2311, 0.6302, 0.2852, 0.6929, 0.3772, 0.6263, 0.5099, 0.9908, 0.2852, 0.6929, 0.1827, 0.779, 0.7188, 1.0, 0.75, 1.0, 0.75, 1.0, 0.7188, 1.0, 0.7812, 0.5, 0.75, 0.5, 0.75, 0.5, 0.75, 1.0, 0.75, 0.5, 0.75, 0.5, 0.75, 1.0, 0.75, 0.5, 0.75, 1.0, 0.7188, 1.0, 0.7188, 0.5, 0.5625, 1.0, 0.5938, 1.0, 0.5938, 1.0, 0.5625, 1.0, 0.7188, 0.5, 0.7188, 1.0, 0.6875, 1.0, 0.6875, 0.5, 0.6875, 0.5, 0.6875, 1.0, 0.6562, 1.0, 0.6562, 0.5, 0.6562, 0.5, 0.6562, 1.0, 0.625, 1.0, 0.625, 0.5, 0.6875, 1.0, 0.7188, 1.0, 0.7188, 1.0, 0.6875, 1.0, 0.625, 0.5, 0.625, 1.0, 0.5938, 1.0, 0.5938, 0.5, 0.5938, 0.5, 0.5938, 1.0, 0.5625, 1.0, 0.5625, 0.5, 0.75, 1.0, 0.7812, 1.0, 0.75, 1.0, 0.75, 1.0, 0.75, 0.5, 0.75, 0.5, 0.75, 1.0, 0.75, 0.5, 0.75, 1.0, 0.7188, 1.0, 0.7188, 0.5, 0.6562, 1.0, 0.6875, 1.0, 0.6875, 1.0, 0.6562, 1.0, 0.7188, 0.5, 0.7188, 1.0, 0.6875, 1.0, 0.6875, 0.5, 0.6875, 0.5, 0.6875, 1.0, 0.6562, 1.0, 0.6562, 0.5, 0.625, 0.5, 0.5938, 0.5, 0.5938, 0.5, 0.625, 0.5, 0.6562, 0.5, 0.6562, 1.0, 0.625, 1.0, 0.625, 0.5, 0.625, 0.5, 0.625, 1.0, 0.5938, 1.0, 0.5938, 0.5, 0.75, 0.5, 0.7188, 0.5, 0.7188, 0.5, 0.75, 0.5, 0.5938, 0.5, 0.5938, 1.0, 0.5625, 1.0, 0.5625, 0.5, 0.7812, 1.0, 0.75, 1.0, 0.75, 0.5, 0.625, 1.0, 0.6562, 1.0, 0.6562, 1.0, 0.625, 1.0, 0.5938, 0.5, 0.5625, 0.5, 0.5625, 0.5, 0.5938, 0.5, 0.75, 0.5, 0.75, 0.5, 0.75, 0.5, 0.75, 0.5, 0.5938, 1.0, 0.625, 1.0, 0.625, 1.0, 0.5938, 1.0, 0.7188, 1.0, 0.75, 1.0, 0.75, 1.0, 0.7188, 1.0, 0.7188, 0.5, 0.6875, 0.5, 0.6875, 0.5, 0.7188, 0.5, 0.5625, 1.0, 0.5938, 1.0, 0.5938, 1.0, 0.5625, 1.0, 0.6875, 1.0, 0.7188, 1.0, 0.7188, 1.0, 0.6875, 1.0, 0.6562, 1.0, 0.6875, 1.0, 0.6875, 1.0, 0.6562, 1.0, 0.625, 0.5, 0.5938, 0.5, 0.5938, 0.5, 0.625, 0.5, 0.75, 0.5, 0.7188, 0.5, 0.7188, 0.5, 0.75, 0.5, 0.6875, 0.5, 0.6562, 0.5, 0.6562, 0.5, 0.6875, 0.5, 0.5938, 0.5, 0.5625, 0.5, 0.5625, 0.5, 0.5938, 0.5, 0.7188, 0.5, 0.6875, 0.5, 0.6875, 0.5, 0.7188, 0.5, 0.7812, 1.0, 0.75, 1.0, 0.75, 0.5, 0.6875, 0.5, 0.6562, 0.5, 0.6562, 0.5, 0.6875, 0.5, 0.7812, 1.0, 0.75, 1.0, 0.75, 0.5, 0.6562, 0.5, 0.625, 0.5, 0.625, 0.5, 0.6562, 0.5, 0.6562, 0.5, 0.625, 0.5, 0.625, 0.5, 0.6562, 0.5, 0.75, 1.0, 0.75, 1.0, 0.75, 1.0, 0.75, 1.0, 0.75, 1.0, 0.75, 1.0, 0.75, 1.0, 0.75, 1.0, 0.5625, 0.5, 0.5625, 1.0, 0.5625, 1.0, 0.5625, 0.5, 0.5625, 0.5, 0.5625, 1.0, 0.5625, 1.0, 0.5625, 0.5, 0.75, 1.0, 0.75, 1.0, 0.75, 1.0, 0.75, 1.0, 0.6562, 0.5, 0.625, 0.5, 0.625, 0.5, 0.6562, 0.5, 0.7812, 1.0, 0.75, 1.0, 0.75, 0.5, 0.6875, 0.5, 0.6562, 0.5, 0.6562, 0.5, 0.6875, 0.5, 0.7188, 0.5, 0.6875, 0.5, 0.6875, 0.5, 0.7188, 0.5, 0.5938, 0.5, 0.5625, 0.5, 0.5625, 0.5, 0.5938, 0.5, 0.75, 0.5, 0.7188, 0.5, 0.7188, 0.5, 0.75, 0.5, 0.625, 0.5, 0.5938, 0.5, 0.5938, 0.5, 0.625, 0.5, 0.6562, 1.0, 0.6875, 1.0, 0.6875, 1.0, 0.6562, 1.0, 0.6875, 1.0, 0.7188, 1.0, 0.7188, 1.0, 0.6875, 1.0, 0.5625, 1.0, 0.5938, 1.0, 0.5938, 1.0, 0.5625, 1.0, 0.7188, 1.0, 0.75, 1.0, 0.75, 1.0, 0.7188, 1.0, 0.5938, 1.0, 0.625, 1.0, 0.625, 1.0, 0.5938, 1.0, 0.75, 0.5, 0.75, 0.5, 0.75, 0.5, 0.75, 0.5, 0.625, 1.0, 0.6562, 1.0, 0.6562, 1.0, 0.625, 1.0, 0.7812, 1.0, 0.75, 1.0, 0.75, 0.5, 0.5938, 0.5, 0.5938, 1.0, 0.5625, 1.0, 0.5625, 0.5, 0.625, 0.5, 0.625, 1.0, 0.5938, 1.0, 0.5938, 0.5, 0.6562, 0.5, 0.6562, 1.0, 0.625, 1.0, 0.625, 0.5, 0.6875, 0.5, 0.6875, 1.0, 0.6562, 1.0, 0.6562, 0.5, 0.7188, 0.5, 0.7188, 1.0, 0.6875, 1.0, 0.6875, 0.5, 0.75, 0.5, 0.75, 1.0, 0.7188, 1.0, 0.7188, 0.5, 0.75, 1.0, 0.75, 0.5, 0.75, 0.5, 0.75, 1.0, 0.75, 1.0, 0.7812, 1.0, 0.75, 1.0, 0.5938, 0.5, 0.5938, 1.0, 0.5625, 1.0, 0.5625, 0.5, 0.625, 0.5, 0.625, 1.0, 0.5938, 1.0, 0.5938, 0.5, 0.6562, 0.5, 0.6562, 1.0, 0.625, 1.0, 0.625, 0.5, 0.6875, 0.5, 0.6875, 1.0, 0.6562, 1.0, 0.6562, 0.5, 0.7188, 0.5, 0.7188, 1.0, 0.6875, 1.0, 0.6875, 0.5, 0.75, 0.5, 0.75, 1.0, 0.7188, 1.0, 0.7188, 0.5, 0.75, 1.0, 0.75, 0.5, 0.75, 0.5, 0.75, 1.0, 0.7812, 0.5, 0.75, 0.5, 0.75, 0.5, 0.5625, 0.5, 0.5625, 1.0, 0.5625, 1.0, 0.5625, 0.5])
me_cylinder_001.materials.append(mat_xaxis)
me_cylinder_001.use_remesh_fix_poles = True
me_cylinder_001.use_remesh_preserve_attributes = False
me_cylinder_001.update()
me_cylinder_002 = bpy.data.meshes.new('Cylinder.002')
me_cylinder_002.from_pydata([(4.233, -0.02741, -0.4732), (3.233, 1.339, 0.2295), (3.975, -1.53e-07, 0.2295), (3.899, -0.7756, -0.2296), (3.899, -0.7756, 0.2295), (3.673, -1.521, -0.2296), (3.673, -1.521, 0.2295), (3.305, -2.209, -0.2296), (3.305, -2.209, 0.2295), (2.811, -2.811, -0.2296), (2.811, -2.811, 0.2295), (2.209, -3.305, -0.2296), (2.209, -3.305, 0.2295), (2.91, 1.944, 0.2295), (1.944, 2.91, 0.2295), (-3.233, -1.339, 0.2295), (-2.91, -1.944, 0.2295), (-1.944, -2.91, 0.2295), (-0.02741, -3.25, 0.4732), (-3.232, -1.339, -0.2296), (-2.474, -2.474, -0.2296), (-1.339, -3.232, -0.2296), (1.23, -3.699, -1.386e-05), (-3.673, -1.521, 0.2295), (-3.673, -1.521, -0.2296), (4.768e-07, -3.975, -0.2296), (-0.02741, -4.233, 0.4732), (-2.475, -2.475, 0.2295), (-1.339, -3.233, 0.2295), (-0.6827, -3.432, 0.2295), (-0.02741, -3.25, -0.4732), (-2.909, -1.944, -0.2296), (-1.944, -2.909, -0.2296), (-0.6825, -3.431, -0.2296), (4.768e-07, -3.498, 0.2295), (4.768e-07, -3.498, -0.2296), (-3.305, -2.209, 0.2295), (-3.305, -2.209, -0.2296), (-2.811, -2.811, 0.2295), (-2.811, -2.811, -0.2296), (-2.209, -3.305, 0.2295), (-2.209, -3.305, -0.2296), (-1.521, -3.673, 0.2295), (-1.521, -3.673, -0.2296), (0.02741, 3.25, 0.4732), (3.498, -1.081e-07, -0.2296), (3.498, -1.081e-07, 0.2295), (3.431, -0.6825, -0.2296), (3.232, 1.339, -0.2296), (2.909, -1.944, -0.2296), (2.474, 2.474, -0.2296), (1.944, -2.909, -0.2296), (1.339, 3.232, -0.2296), (-0.7756, -3.899, 0.2295), (-0.7756, -3.899, -0.2296), (4.768e-07, -3.975, 0.2295), (-0.02741, -4.233, -0.4732), (-4.233, 0.02741, -0.4732), (-3.975, -2.384e-07, 0.2295), (-3.899, 0.7756, -0.2296), (-3.899, 0.7756, 0.2295), (-3.673, 1.521, -0.2296), (-3.673, 1.521, 0.2295), (-3.305, 2.209, -0.2296), (-3.305, 2.209, 0.2295), (-2.811, 2.811, -0.2296), (-2.811, 2.811, 0.2295), (-2.209, 3.305, -0.2296), (-2.209, 3.305, 0.2295), (-3.498, -2.384e-07, -0.2296), (-3.498, -2.384e-07, 0.2295), (-3.431, 0.6825, -0.2296), (-2.909, 1.944, -0.2296), (-1.944, 2.909, -0.2296), (-3.25, 0.02741, -0.4732), (-1.23, 3.699, -1.386e-05), (3.25, -0.02741, -0.4732), (3.432, -0.6827, 0.2295), (3.233, -1.339, 0.2295), (3.673, 1.521, 0.2295), (2.475, -2.475, 0.2295), (3.673, 1.521, -0.2296), (0.0, 3.975, -0.2296), (-3.432, 0.6827, 0.2295), (-3.233, 1.339, 0.2295), (-2.475, 2.475, 0.2295), (-4.233, 0.02741, 0.4732), (-3.975, -2.384e-07, -0.2296), (-1.521, 3.673, -0.2296), (-1.521, 3.673, 0.2295), (-3.699, -1.23, -1.386e-05), (-3.232, 1.339, -0.2296), (-2.474, 2.474, -0.2296), (-1.339, 3.232, -0.2296), (-3.25, 0.02741, 0.4732), (-2.91, 1.944, 0.2295), (-1.944, 2.91, 0.2295), (4.233, -0.02741, 0.4732), (-1.339, 3.233, 0.2295), (0.02741, 4.233, 0.4732), (3.975, -1.53e-07, -0.2296), (2.475, 2.475, 0.2295), (1.339, 3.233, 0.2295), (0.6827, 3.432, 0.2295), (0.02741, 3.25, -0.4732), (2.909, 1.944, -0.2296), (1.944, 2.909, -0.2296), (0.6825, 3.431, -0.2296), (0.0, 3.498, 0.2295), (0.0, 3.498, -0.2296), (3.305, 2.209, 0.2295), (3.305, 2.209, -0.2296), (1.521, -3.673, -0.2296), (1.521, -3.673, 0.2295), (3.699, 1.23, -1.386e-05), (2.811, 2.811, 0.2295), (2.811, 2.811, -0.2296), (2.209, 3.305, 0.2295), (3.232, -1.339, -0.2296), (2.209, 3.305, -0.2296), (2.474, -2.474, -0.2296), (1.521, 3.673, 0.2295), (1.339, -3.232, -0.2296), (3.25, -0.02741, 0.4732), (1.521, 3.673, -0.2296), (0.7756, 3.899, 0.2295), (0.7756, 3.899, -0.2296), (2.91, -1.944, 0.2295), (0.0, 3.975, 0.2295), (1.944, -2.91, 0.2295), (1.339, -3.233, 0.2295), (0.02741, 4.233, -0.4732)], [], [(114, 0, 76), (2, 100, 0, 97), (100, 2, 4, 3), (3, 4, 6, 5), (5, 6, 8, 7), (7, 8, 10, 9), (9, 10, 12, 11), (11, 12, 113, 112), (24, 23, 15, 19), (34, 55, 26, 18), (41, 39, 20, 32), (22, 26, 56), (43, 41, 32, 21), (54, 43, 21, 33), (37, 24, 19, 31), (97, 114, 123), (46, 45, 76, 123), (45, 46, 77, 47), (47, 77, 78, 118), (118, 78, 127, 49), (49, 127, 80, 120), (120, 80, 129, 51), (51, 129, 130, 122), (25, 54, 33, 35), (39, 37, 31, 20), (40, 42, 28, 17), (42, 53, 29, 28), (23, 36, 16, 15), (53, 55, 34, 29), (36, 38, 27, 16), (25, 35, 30, 56), (38, 40, 17, 27), (22, 18, 30), (31, 16, 15, 19), (20, 27, 16, 31), (32, 17, 27, 20), (21, 28, 17, 32), (33, 29, 28, 21), (35, 34, 29, 33), (34, 35, 30, 18), (114, 123, 76), (26, 22, 18), (37, 36, 23, 24), (10, 8, 127, 80), (39, 38, 36, 37), (41, 40, 38, 39), (100, 45, 76, 0), (43, 42, 40, 41), (54, 53, 42, 43), (25, 55, 53, 54), (12, 10, 80, 129), (55, 25, 56, 26), (22, 56, 30), (4, 2, 46, 77), (90, 57, 74), (58, 87, 57, 86), (87, 58, 60, 59), (113, 12, 129, 130), (59, 60, 62, 61), (61, 62, 64, 63), (63, 64, 66, 65), (6, 4, 77, 78), (65, 66, 68, 67), (67, 68, 89, 88), (86, 90, 94), (70, 69, 74, 94), (69, 70, 83, 71), (8, 6, 78, 127), (71, 83, 84, 91), (91, 84, 95, 72), (9, 11, 51, 120), (72, 95, 85, 92), (92, 85, 96, 73), (100, 3, 47, 45), (73, 96, 98, 93), (90, 94, 74), (66, 64, 95, 85), (11, 112, 122, 51), (87, 69, 74, 57), (68, 66, 85, 96), (60, 58, 70, 83), (3, 5, 118, 47), (89, 68, 96, 98), (62, 60, 83, 84), (64, 62, 84, 95), (65, 67, 73, 92), (87, 59, 71, 69), (5, 7, 49, 118), (67, 88, 93, 73), (59, 61, 91, 71), (114, 97, 0), (61, 63, 72, 91), (90, 86, 57), (7, 9, 120, 49), (63, 65, 92, 72), (70, 58, 86, 94), (46, 2, 97, 123), (88, 89, 98, 93), (81, 79, 1, 48), (108, 128, 99, 44), (119, 116, 50, 106), (75, 99, 131), (124, 119, 106, 52), (126, 124, 52, 107), (111, 81, 48, 105), (82, 126, 107, 109), (116, 111, 105, 50), (117, 121, 102, 14), (121, 125, 103, 102), (79, 110, 13, 1), (125, 128, 108, 103), (110, 115, 101, 13), (82, 109, 104, 131), (115, 117, 14, 101), (75, 44, 104), (105, 13, 1, 48), (50, 101, 13, 105), (106, 14, 101, 50), (52, 102, 14, 106), (107, 103, 102, 52), (109, 108, 103, 107), (108, 109, 104, 44), (99, 75, 44), (111, 110, 79, 81), (116, 115, 110, 111), (119, 117, 115, 116), (124, 121, 117, 119), (126, 125, 121, 124), (82, 128, 125, 126), (128, 82, 131, 99), (75, 131, 104), (112, 113, 130, 122)])
_uv = me_cylinder_002.uv_layers.new(name='UVMap')
_uv.uv.foreach_set('vector', [0.7812, 0.5, 0.75, 0.5, 0.75, 0.5, 0.75, 1.0, 0.75, 0.5, 0.75, 0.5, 0.75, 1.0, 0.75, 0.5, 0.75, 1.0, 0.7188, 1.0, 0.7188, 0.5, 0.7188, 0.5, 0.7188, 1.0, 0.6875, 1.0, 0.6875, 0.5, 0.6875, 0.5, 0.6875, 1.0, 0.6562, 1.0, 0.6562, 0.5, 0.6562, 0.5, 0.6562, 1.0, 0.625, 1.0, 0.625, 0.5, 0.625, 0.5, 0.625, 1.0, 0.5938, 1.0, 0.5938, 0.5, 0.5938, 0.5, 0.5938, 1.0, 0.5625, 1.0, 0.5625, 0.5, 0.5625, 0.5, 0.5625, 1.0, 0.5625, 1.0, 0.5625, 0.5, 0.75, 1.0, 0.75, 1.0, 0.75, 1.0, 0.75, 1.0, 0.6562, 0.5, 0.625, 0.5, 0.625, 0.5, 0.6562, 0.5, 0.7812, 1.0, 0.75, 1.0, 0.75, 0.5, 0.6875, 0.5, 0.6562, 0.5, 0.6562, 0.5, 0.6875, 0.5, 0.7188, 0.5, 0.6875, 0.5, 0.6875, 0.5, 0.7188, 0.5, 0.5938, 0.5, 0.5625, 0.5, 0.5625, 0.5, 0.5938, 0.5, 0.75, 1.0, 0.7812, 1.0, 0.75, 1.0, 0.75, 1.0, 0.75, 0.5, 0.75, 0.5, 0.75, 1.0, 0.75, 0.5, 0.75, 1.0, 0.7188, 1.0, 0.7188, 0.5, 0.7188, 0.5, 0.7188, 1.0, 0.6875, 1.0, 0.6875, 0.5, 0.6875, 0.5, 0.6875, 1.0, 0.6562, 1.0, 0.6562, 0.5, 0.6562, 0.5, 0.6562, 1.0, 0.625, 1.0, 0.625, 0.5, 0.625, 0.5, 0.625, 1.0, 0.5938, 1.0, 0.5938, 0.5, 0.5938, 0.5, 0.5938, 1.0, 0.5625, 1.0, 0.5625, 0.5, 0.75, 0.5, 0.7188, 0.5, 0.7188, 0.5, 0.75, 0.5, 0.625, 0.5, 0.5938, 0.5, 0.5938, 0.5, 0.625, 0.5, 0.6562, 1.0, 0.6875, 1.0, 0.6875, 1.0, 0.6562, 1.0, 0.6875, 1.0, 0.7188, 1.0, 0.7188, 1.0, 0.6875, 1.0, 0.5625, 1.0, 0.5938, 1.0, 0.5938, 1.0, 0.5625, 1.0, 0.7188, 1.0, 0.75, 1.0, 0.75, 1.0, 0.7188, 1.0, 0.5938, 1.0, 0.625, 1.0, 0.625, 1.0, 0.5938, 1.0, 0.75, 0.5, 0.75, 0.5, 0.75, 0.5, 0.75, 0.5, 0.625, 1.0, 0.6562, 1.0, 0.6562, 1.0, 0.625, 1.0, 0.7812, 1.0, 0.75, 1.0, 0.75, 0.5, 0.5938, 0.5, 0.5938, 1.0, 0.5625, 1.0, 0.5625, 0.5, 0.625, 0.5, 0.625, 1.0, 0.5938, 1.0, 0.5938, 0.5, 0.6562, 0.5, 0.6562, 1.0, 0.625, 1.0, 0.625, 0.5, 0.6875, 0.5, 0.6875, 1.0, 0.6562, 1.0, 0.6562, 0.5, 0.7188, 0.5, 0.7188, 1.0, 0.6875, 1.0, 0.6875, 0.5, 0.75, 0.5, 0.75, 1.0, 0.7188, 1.0, 0.7188, 0.5, 0.75, 1.0, 0.75, 0.5, 0.75, 0.5, 0.75, 1.0, 0.7812, 1.0, 0.75, 1.0, 0.75, 0.5, 0.75, 1.0, 0.7812, 1.0, 0.75, 1.0, 0.5938, 0.5, 0.5938, 1.0, 0.5625, 1.0, 0.5625, 0.5, 0.625, 1.0, 0.6562, 1.0, 0.6562, 1.0, 0.625, 1.0, 0.625, 0.5, 0.625, 1.0, 0.5938, 1.0, 0.5938, 0.5, 0.6562, 0.5, 0.6562, 1.0, 0.625, 1.0, 0.625, 0.5, 0.75, 0.5, 0.75, 0.5, 0.75, 0.5, 0.75, 0.5, 0.6875, 0.5, 0.6875, 1.0, 0.6562, 1.0, 0.6562, 0.5, 0.7188, 0.5, 0.7188, 1.0, 0.6875, 1.0, 0.6875, 0.5, 0.75, 0.5, 0.75, 1.0, 0.7188, 1.0, 0.7188, 0.5, 0.5938, 1.0, 0.625, 1.0, 0.625, 1.0, 0.5938, 1.0, 0.75, 1.0, 0.75, 0.5, 0.75, 0.5, 0.75, 1.0, 0.7812, 0.5, 0.75, 0.5, 0.75, 0.5, 0.7188, 1.0, 0.75, 1.0, 0.75, 1.0, 0.7188, 1.0, 0.7812, 0.5, 0.75, 0.5, 0.75, 0.5, 0.75, 1.0, 0.75, 0.5, 0.75, 0.5, 0.75, 1.0, 0.75, 0.5, 0.75, 1.0, 0.7188, 1.0, 0.7188, 0.5, 0.5625, 1.0, 0.5938, 1.0, 0.5938, 1.0, 0.5625, 1.0, 0.7188, 0.5, 0.7188, 1.0, 0.6875, 1.0, 0.6875, 0.5, 0.6875, 0.5, 0.6875, 1.0, 0.6562, 1.0, 0.6562, 0.5, 0.6562, 0.5, 0.6562, 1.0, 0.625, 1.0, 0.625, 0.5, 0.6875, 1.0, 0.7188, 1.0, 0.7188, 1.0, 0.6875, 1.0, 0.625, 0.5, 0.625, 1.0, 0.5938, 1.0, 0.5938, 0.5, 0.5938, 0.5, 0.5938, 1.0, 0.5625, 1.0, 0.5625, 0.5, 0.75, 1.0, 0.7812, 1.0, 0.75, 1.0, 0.75, 1.0, 0.75, 0.5, 0.75, 0.5, 0.75, 1.0, 0.75, 0.5, 0.75, 1.0, 0.7188, 1.0, 0.7188, 0.5, 0.6562, 1.0, 0.6875, 1.0, 0.6875, 1.0, 0.6562, 1.0, 0.7188, 0.5, 0.7188, 1.0, 0.6875, 1.0, 0.6875, 0.5, 0.6875, 0.5, 0.6875, 1.0, 0.6562, 1.0, 0.6562, 0.5, 0.625, 0.5, 0.5938, 0.5, 0.5938, 0.5, 0.625, 0.5, 0.6562, 0.5, 0.6562, 1.0, 0.625, 1.0, 0.625, 0.5, 0.625, 0.5, 0.625, 1.0, 0.5938, 1.0, 0.5938, 0.5, 0.75, 0.5, 0.7188, 0.5, 0.7188, 0.5, 0.75, 0.5, 0.5938, 0.5, 0.5938, 1.0, 0.5625, 1.0, 0.5625, 0.5, 0.7812, 1.0, 0.75, 1.0, 0.75, 0.5, 0.625, 1.0, 0.6562, 1.0, 0.6562, 1.0, 0.625, 1.0, 0.5938, 0.5, 0.5625, 0.5, 0.5625, 0.5, 0.5938, 0.5, 0.75, 0.5, 0.75, 0.5, 0.75, 0.5, 0.75, 0.5, 0.5938, 1.0, 0.625, 1.0, 0.625, 1.0, 0.5938, 1.0, 0.7188, 1.0, 0.75, 1.0, 0.75, 1.0, 0.7188, 1.0, 0.7188, 0.5, 0.6875, 0.5, 0.6875, 0.5, 0.7188, 0.5, 0.5625, 1.0, 0.5938, 1.0, 0.5938, 1.0, 0.5625, 1.0, 0.6875, 1.0, 0.7188, 1.0, 0.7188, 1.0, 0.6875, 1.0, 0.6562, 1.0, 0.6875, 1.0, 0.6875, 1.0, 0.6562, 1.0, 0.625, 0.5, 0.5938, 0.5, 0.5938, 0.5, 0.625, 0.5, 0.75, 0.5, 0.7188, 0.5, 0.7188, 0.5, 0.75, 0.5, 0.6875, 0.5, 0.6562, 0.5, 0.6562, 0.5, 0.6875, 0.5, 0.5938, 0.5, 0.5625, 0.5, 0.5625, 0.5, 0.5938, 0.5, 0.7188, 0.5, 0.6875, 0.5, 0.6875, 0.5, 0.7188, 0.5, 0.7812, 1.0, 0.75, 1.0, 0.75, 0.5, 0.6875, 0.5, 0.6562, 0.5, 0.6562, 0.5, 0.6875, 0.5, 0.7812, 1.0, 0.75, 1.0, 0.75, 0.5, 0.6562, 0.5, 0.625, 0.5, 0.625, 0.5, 0.6562, 0.5, 0.6562, 0.5, 0.625, 0.5, 0.625, 0.5, 0.6562, 0.5, 0.75, 1.0, 0.75, 1.0, 0.75, 1.0, 0.75, 1.0, 0.75, 1.0, 0.75, 1.0, 0.75, 1.0, 0.75, 1.0, 0.5625, 0.5, 0.5625, 1.0, 0.5625, 1.0, 0.5625, 0.5, 0.5625, 0.5, 0.5625, 1.0, 0.5625, 1.0, 0.5625, 0.5, 0.75, 1.0, 0.75, 1.0, 0.75, 1.0, 0.75, 1.0, 0.6562, 0.5, 0.625, 0.5, 0.625, 0.5, 0.6562, 0.5, 0.7812, 1.0, 0.75, 1.0, 0.75, 0.5, 0.6875, 0.5, 0.6562, 0.5, 0.6562, 0.5, 0.6875, 0.5, 0.7188, 0.5, 0.6875, 0.5, 0.6875, 0.5, 0.7188, 0.5, 0.5938, 0.5, 0.5625, 0.5, 0.5625, 0.5, 0.5938, 0.5, 0.75, 0.5, 0.7188, 0.5, 0.7188, 0.5, 0.75, 0.5, 0.625, 0.5, 0.5938, 0.5, 0.5938, 0.5, 0.625, 0.5, 0.6562, 1.0, 0.6875, 1.0, 0.6875, 1.0, 0.6562, 1.0, 0.6875, 1.0, 0.7188, 1.0, 0.7188, 1.0, 0.6875, 1.0, 0.5625, 1.0, 0.5938, 1.0, 0.5938, 1.0, 0.5625, 1.0, 0.7188, 1.0, 0.75, 1.0, 0.75, 1.0, 0.7188, 1.0, 0.5938, 1.0, 0.625, 1.0, 0.625, 1.0, 0.5938, 1.0, 0.75, 0.5, 0.75, 0.5, 0.75, 0.5, 0.75, 0.5, 0.625, 1.0, 0.6562, 1.0, 0.6562, 1.0, 0.625, 1.0, 0.7812, 1.0, 0.75, 1.0, 0.75, 0.5, 0.5938, 0.5, 0.5938, 1.0, 0.5625, 1.0, 0.5625, 0.5, 0.625, 0.5, 0.625, 1.0, 0.5938, 1.0, 0.5938, 0.5, 0.6562, 0.5, 0.6562, 1.0, 0.625, 1.0, 0.625, 0.5, 0.6875, 0.5, 0.6875, 1.0, 0.6562, 1.0, 0.6562, 0.5, 0.7188, 0.5, 0.7188, 1.0, 0.6875, 1.0, 0.6875, 0.5, 0.75, 0.5, 0.75, 1.0, 0.7188, 1.0, 0.7188, 0.5, 0.75, 1.0, 0.75, 0.5, 0.75, 0.5, 0.75, 1.0, 0.75, 1.0, 0.7812, 1.0, 0.75, 1.0, 0.5938, 0.5, 0.5938, 1.0, 0.5625, 1.0, 0.5625, 0.5, 0.625, 0.5, 0.625, 1.0, 0.5938, 1.0, 0.5938, 0.5, 0.6562, 0.5, 0.6562, 1.0, 0.625, 1.0, 0.625, 0.5, 0.6875, 0.5, 0.6875, 1.0, 0.6562, 1.0, 0.6562, 0.5, 0.7188, 0.5, 0.7188, 1.0, 0.6875, 1.0, 0.6875, 0.5, 0.75, 0.5, 0.75, 1.0, 0.7188, 1.0, 0.7188, 0.5, 0.75, 1.0, 0.75, 0.5, 0.75, 0.5, 0.75, 1.0, 0.7812, 0.5, 0.75, 0.5, 0.75, 0.5, 0.5625, 0.5, 0.5625, 1.0, 0.5625, 1.0, 0.5625, 0.5])
me_cylinder_002.materials.append(mat_yaxis)
me_cylinder_002.use_remesh_fix_poles = True
me_cylinder_002.use_remesh_preserve_attributes = False
me_cylinder_002.update()

# ---- objects
ob_cube = bpy.data.objects.new('Cube', me_cube)
ob_light = bpy.data.objects.new('Light', light_light)
ob_camera = bpy.data.objects.new('Camera', cam_camera)
ob_cube_001 = bpy.data.objects.new('Cube.001', me_cube_001)
ob_cube_002 = bpy.data.objects.new('Cube.002', me_cube_002)
ob_text = bpy.data.objects.new('Text', me_text)
ob_text_001 = bpy.data.objects.new('Text.001', me_text_001)
ob_text_002 = bpy.data.objects.new('Text.002', me_text_002)
ob_cylinder = bpy.data.objects.new('Cylinder', me_cylinder)
ob_cylinder_001 = bpy.data.objects.new('Cylinder.001', me_cylinder_001)
ob_cylinder_002 = bpy.data.objects.new('Cylinder.002', me_cylinder_002)
ob_light_001 = bpy.data.objects.new('Light.001', light_light_001)
ob_light_002 = bpy.data.objects.new('Light.002', light_light_002)
ob_light_003 = bpy.data.objects.new('Light.003', light_light_003)

# ---- transforms, parenting, visibility, modifiers, constraints
ob_cube.location = (0.0, 0.0, 0.0)
ob_cube.scale = (1.0, 1.0, 0.94)
ob_cube.lock_rotations_4d = False
ob_cube.empty_display_type = 'ARROWS'
ob_cube.lineart.crease_threshold = 0.0
ob_light.location = (12.53, 5.476, 12.74)
ob_light.rotation_euler = (0.6503, 0.05522, 1.866)
ob_light.lock_rotations_4d = False
ob_light.empty_display_type = 'ARROWS'
ob_light.color = (0.0, 0.0, 0.0, 0.0)
ob_light.lineart.crease_threshold = 0.0
ob_camera.location = (43.09, -31.11, 28.54)
ob_camera.rotation_euler = (1.109, -0.0, 0.8434)
ob_camera.lock_rotations_4d = False
ob_camera.empty_display_type = 'ARROWS'
ob_camera.color = (0.0, 0.0, 0.0, 0.0)
ob_camera.display_type = 'WIRE'
ob_camera.lineart.crease_threshold = 0.0
ob_cube_001.location = (0.0, 0.0, 0.0)
ob_cube_001.rotation_euler = (-1.571, -0.0, 0.0)
ob_cube_001.scale = (1.0, 1.0, 0.94)
ob_cube_001.lock_rotations_4d = False
ob_cube_001.empty_display_type = 'ARROWS'
ob_cube_001.lineart.crease_threshold = 0.0
ob_cube_002.location = (0.0, 0.0, 0.0)
ob_cube_002.rotation_euler = (-1.571, -0.0, -1.571)
ob_cube_002.scale = (1.0, 1.0, 0.94)
ob_cube_002.lock_rotations_4d = False
ob_cube_002.empty_display_type = 'ARROWS'
ob_cube_002.lineart.crease_threshold = 0.0
ob_text.location = (10.82, 0.0, -1.656)
ob_text.rotation_euler = (1.571, -0.0, 0.0)
ob_text.scale = (4.638, 4.638, 4.638)
ob_text_001.location = (-1.908, 0.0, 11.38)
ob_text_001.rotation_euler = (1.359, -0.0, 0.0)
ob_text_001.scale = (3.382, 3.382, 3.382)
ob_text_002.location = (-2.649, 11.43, 0.0)
ob_text_002.scale = (4.446, 4.446, 4.446)
ob_cylinder.location = (0.0, 0.0, 7.681)
ob_cylinder_001.location = (7.767, 0.0, 0.0)
ob_cylinder_001.rotation_euler = (0.0, 1.571, 0.0)
ob_cylinder_002.location = (0.0, 7.708, 0.0)
ob_cylinder_002.rotation_euler = (-1.571, 0.0, 0.0)
ob_light_001.location = (-1.314, -14.03, 9.967)
ob_light_001.rotation_euler = (0.6503, 0.05522, 1.866)
ob_light_001.lock_rotations_4d = False
ob_light_001.empty_display_type = 'ARROWS'
ob_light_001.color = (0.0, 0.0, 0.0, 0.0)
ob_light_001.lineart.crease_threshold = 0.0
ob_light_002.location = (15.3, -14.03, 15.68)
ob_light_002.rotation_euler = (0.6503, 0.05522, 1.866)
ob_light_002.lock_rotations_4d = False
ob_light_002.empty_display_type = 'ARROWS'
ob_light_002.color = (0.0, 0.0, 0.0, 0.0)
ob_light_002.lineart.crease_threshold = 0.0
ob_light_003.location = (-13.96, 3.227, 6.299)
ob_light_003.rotation_euler = (0.6503, 0.05522, 1.866)
ob_light_003.lock_rotations_4d = False
ob_light_003.empty_display_type = 'ARROWS'
ob_light_003.color = (0.0, 0.0, 0.0, 0.0)
ob_light_003.lineart.crease_threshold = 0.0

# ---- collection membership
col_collection.objects.link(ob_cube)
col_collection.objects.link(ob_light)
col_collection.objects.link(ob_camera)
col_collection.objects.link(ob_cube_001)
col_collection.objects.link(ob_cube_002)
col_collection.objects.link(ob_text)
col_collection.objects.link(ob_text_001)
col_collection.objects.link(ob_text_002)
col_collection.objects.link(ob_cylinder)
col_collection.objects.link(ob_cylinder_001)
col_collection.objects.link(ob_cylinder_002)
col_collection.objects.link(ob_light_001)
col_collection.objects.link(ob_light_002)
col_collection.objects.link(ob_light_003)

# ---- scene / render settings (as saved in the file)
scene.camera = ob_camera
scene.frame_start = 1; scene.frame_end = 250; scene.frame_set(1)
scene.render.engine = 'BLENDER_EEVEE_NEXT'
scene.cycles.sampling_pattern = 'TABULATED_SOBOL'
scene.cycles.use_light_tree = False
scene.view_settings.view_transform = 'Filmic'
bpy.context.view_layer.update()
